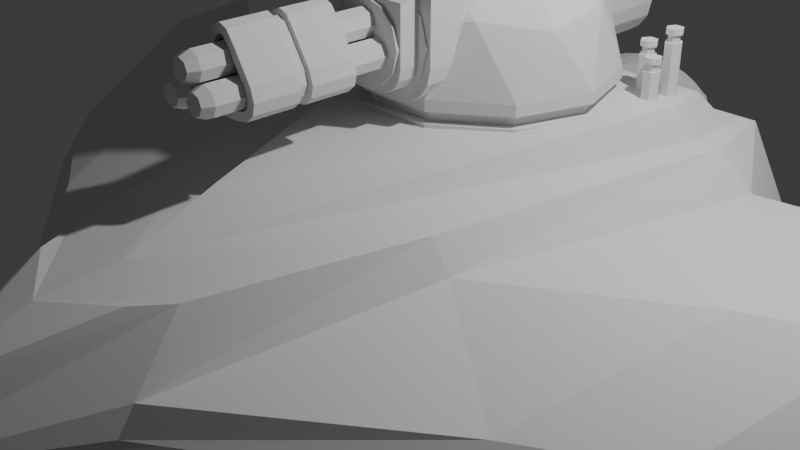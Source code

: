 # Source: Gatling_Enemy.blend  (saved by Blender 4.0.36; exported with 4.5.12 LTS)
import bpy
from mathutils import Matrix  # noqa: F401  (used for matrix-valued properties, if any)

bpy.ops.wm.read_factory_settings(use_empty=True)
scene = bpy.context.scene
scene.name = 'Scene'

# ---- collections
col_scene_components = bpy.data.collections.new('Scene Components'); scene.collection.children.link(col_scene_components)
col_ship = bpy.data.collections.new('Ship'); scene.collection.children.link(col_ship)
col_ref_imange = bpy.data.collections.new('Ref Imange'); scene.collection.children.link(col_ref_imange)
col_gattling_gun = bpy.data.collections.new('Gattling Gun'); scene.collection.children.link(col_gattling_gun)
col_antennae = bpy.data.collections.new('Antennae'); col_gattling_gun.children.link(col_antennae)

# ---- world
world_world = bpy.data.worlds.new('World'); scene.world = world_world
world_world.use_nodes = True; world_world.node_tree.nodes.clear()
_N = world_world.node_tree.nodes; _L = world_world.node_tree.links
n0 = _N.new('ShaderNodeOutputWorld'); n0.name = 'World Output'; n0.location = (300, 300)
n1 = _N.new('ShaderNodeBackground'); n1.name = 'Background'; n1.location = (10, 300)
n1.inputs[0].default_value = (0.05088, 0.05088, 0.05088, 1.0)
_L.new(n1.outputs[0], n0.inputs[0])
n0.is_active_output = True
world_world.color = (0.05088, 0.05088, 0.05088)
world_world.use_sun_shadow = False
world_world.sun_shadow_jitter_overblur = 0.0

# ---- cameras
cam_camera = bpy.data.cameras.new('Camera')
cam_camera.clip_end = 100.0
cam_camera.ortho_scale = 7.314

# ---- lights
light_light = bpy.data.lights.new('Light', 'POINT')
light_light.transmission_factor = 0.0
light_light.use_soft_falloff = False
light_light.energy = 1000.0
light_light.shadow_soft_size = 0.1
light_light.shadow_maximum_resolution = 0.006
light_light.use_absolute_resolution = True

# ---- meshes
me_plane = bpy.data.meshes.new('Plane')
me_plane.from_pydata([(0.0, -1.939, -0.1), (0.0, 1.084, 0.0), (0.9679, 0.763, 0.1841), (0.0, 0.7218, 0.0), (0.3401, -1.322, 0.0), (0.0, -1.381, 0.0), (1.606, 0.7717, 0.2241), (1.123, -0.7298, 0.0), (2.25, 0.9949, 0.07726), (1.945, 0.8406, 0.2109), (1.535, -0.4761, 0.0), (0.641, -0.3934, 0.1622), (0.0, -0.414, 0.0), (1.372, -0.01844, 0.2109), (2.55, 0.7315, 0.07009), (1.74, 0.1502, 0.2109), (2.074, 0.4042, 0.07726), (1.0, 1.084, -0.1), (1.164, 0.7645, -0.1), (0.3304, -1.381, -0.1), (1.606, 0.7717, -0.1349), (1.137, -0.8226, -0.1), (2.646, 1.256, 0.08643), (2.55, 0.7315, 0.07009), (2.292, 1.002, -0.1), (1.945, 0.8406, -0.1), (1.535, -0.5543, -0.1), (1.94, -0.1933, -0.06829), (0.7471, -0.3926, -0.1605), (1.372, -0.01844, -0.1), (1.74, 0.1502, -0.1), (2.116, 0.4114, -0.1), (0.0, -1.822, 0.08812), (0.6228, 0.9119, 0.4319), (0.7015, 0.9983, 0.3147), (0.0, 0.9983, 0.3147), (0.7414, 0.7642, 0.3149), (0.0, -1.13, 0.242), (0.3162, -1.136, 0.2325), (1.081, 0.6548, -0.1892), (0.934, 0.9414, -0.1892), (0.0, 0.9414, -0.1892), (0.0, 0.6164, -0.1892), (0.0, -0.4007, -0.2497), (0.3334, -1.249, -0.1892), (0.0, -1.249, -0.1892), (0.0, -1.727, -0.1892), (0.0, -1.707, 0.1371), (0.0, -1.416, 0.219), (0.2425, -1.263, 0.243), (0.8289, 0.7619, 0.3147), (0.7739, 1.084, 0.3147), (0.0, 1.084, 0.3147), (0.0, 0.7218, 0.3147), (0.5656, -0.394, 0.2772), (0.0, 0.9119, 0.4319), (0.6551, 0.7225, 0.4321), (0.0, -0.7741, 0.3889), (0.0, 0.6881, 0.4319)], [], [(0, 4, 38, 32), (1, 3, 53, 52), (11, 4, 7, 13), (16, 27, 23, 14), (13, 7, 10, 15), (15, 10, 27, 16), (9, 15, 16, 8), (6, 13, 15, 9), (8, 16, 14, 22), (2, 11, 13, 6), (12, 5, 48, 37), (5, 12, 43, 45), (18, 28, 39), (3, 1, 41, 42), (28, 29, 21, 19), (31, 14, 23, 27), (29, 30, 26, 21), (30, 31, 27, 26), (25, 24, 31, 30), (20, 25, 30, 29), (24, 22, 14, 31), (18, 20, 29, 28), (28, 19, 44), (17, 2, 18), (4, 0, 19), (2, 6, 20, 18), (7, 4, 19, 21), (6, 9, 25, 20), (8, 22, 24), (9, 8, 24, 25), (10, 7, 21, 26), (27, 10, 26), (53, 37, 57, 58), (35, 53, 58, 55), (32, 38, 49, 47), (48, 38, 54, 37), (11, 2, 50, 54), (2, 17, 51, 50), (5, 0, 32, 48), (3, 12, 37, 53), (4, 11, 54, 38), (17, 1, 52, 51), (42, 41, 40, 39), (43, 42, 39, 28), (46, 45, 44), (45, 43, 28, 44), (17, 18, 39, 40), (19, 0, 46, 44), (12, 3, 42, 43), (1, 17, 40, 41), (0, 5, 45, 46), (47, 49, 48), (38, 48, 49), (48, 32, 47), (34, 36, 50, 51), (35, 34, 51, 52), (53, 35, 52), (36, 54, 50), (36, 37, 54), (58, 56, 33, 55), (57, 56, 58), (37, 36, 56, 57), (36, 34, 33, 56), (34, 35, 55, 33)])
_uv = me_plane.uv_layers.new(name='UVMap')
_uv.uv.foreach_set('vector', [0.5, 0.0, 1.0, 0.2273, 0.8127, 0.2741, 0.5, 0.03419, 0.5, 1.0, 0.5, 0.8948, 0.5, 0.8948, 0.5, 1.0, 0.9807, 0.5611, 1.0, 0.2273, 1.0, 0.428, 1.0, 0.6614, 1.0, 0.7193, 1.0, 0.5438, 1.0, 0.7483, 1.0, 0.7483, 1.0, 0.6614, 1.0, 0.428, 1.0, 0.4859, 1.0, 0.6904, 1.0, 0.6904, 1.0, 0.4859, 1.0, 0.5438, 1.0, 0.7193, 1.0, 0.8948, 1.0, 0.6904, 1.0, 0.7193, 1.0, 0.8948, 1.0, 0.8948, 1.0, 0.6614, 1.0, 0.6904, 1.0, 0.8948, 1.0, 0.8948, 1.0, 0.7193, 1.0, 0.7483, 1.0, 0.8948, 0.9821, 0.8948, 0.9807, 0.5611, 1.0, 0.6614, 1.0, 0.8948, 0.5, 0.5611, 0.5, 0.2273, 0.5, 0.1998, 0.5, 0.3426, 0.5, 0.2273, 0.5, 0.5611, 0.5, 0.5611, 0.5, 0.2273, 1.0, 0.8948, 1.0, 0.5611, 1.0, 0.8948, 0.5, 0.8948, 0.5, 1.0, 0.5, 1.0, 0.5, 0.8948, 1.0, 0.5611, 1.0, 0.6614, 1.0, 0.428, 1.0, 0.2273, 1.0, 0.7193, 1.0, 0.7483, 1.0, 0.7483, 1.0, 0.5438, 1.0, 0.6614, 1.0, 0.6904, 1.0, 0.4859, 1.0, 0.428, 1.0, 0.6904, 1.0, 0.7193, 1.0, 0.5438, 1.0, 0.4859, 1.0, 0.8948, 1.0, 0.8948, 1.0, 0.7193, 1.0, 0.6904, 1.0, 0.8948, 1.0, 0.8948, 1.0, 0.6904, 1.0, 0.6614, 1.0, 0.8948, 1.0, 0.8948, 1.0, 0.7483, 1.0, 0.7193, 1.0, 0.8948, 1.0, 0.8948, 1.0, 0.6614, 1.0, 0.5611, 1.0, 0.5611, 1.0, 0.2273, 1.0, 0.2273, 1.0, 1.0, 0.9821, 0.8948, 1.0, 0.8948, 1.0, 0.2273, 0.5, 0.0, 1.0, 0.2273, 0.9821, 0.8948, 1.0, 0.8948, 1.0, 0.8948, 1.0, 0.8948, 1.0, 0.428, 1.0, 0.2273, 1.0, 0.2273, 1.0, 0.428, 1.0, 0.8948, 1.0, 0.8948, 1.0, 0.8948, 1.0, 0.8948, 1.0, 0.8948, 1.0, 0.8948, 1.0, 0.8948, 1.0, 0.8948, 1.0, 0.8948, 1.0, 0.8948, 1.0, 0.8948, 1.0, 0.4859, 1.0, 0.428, 1.0, 0.428, 1.0, 0.4859, 1.0, 0.5438, 1.0, 0.4859, 1.0, 0.4859, 0.5, 0.8948, 0.4444, 0.3561, 0.5692, 0.4766, 0.5, 0.8948, 0.5531, 0.9747, 0.5488, 0.8936, 0.5488, 0.8936, 0.5531, 0.9747, 0.5, 0.03419, 0.8127, 0.2741, 0.8127, 0.2741, 0.5, 0.03419, 0.5, 0.1998, 0.8127, 0.2741, 0.967, 0.5611, 0.5, 0.3426, 0.9807, 0.5611, 0.9821, 0.8948, 0.9693, 0.8948, 0.967, 0.5611, 0.9821, 0.8948, 1.0, 1.0, 1.0, 1.0, 0.9693, 0.8948, 0.5, 0.2273, 0.5, 0.0, 0.5, 0.03419, 0.5, 0.1998, 0.5, 0.8948, 0.5, 0.5611, 0.5, 0.3426, 0.5, 0.8948, 1.0, 0.2273, 0.9807, 0.5611, 0.967, 0.5611, 0.8127, 0.2741, 1.0, 1.0, 0.5, 1.0, 0.5, 1.0, 1.0, 1.0, 0.5, 0.8948, 0.5, 1.0, 1.0, 1.0, 1.0, 0.8948, 0.5, 0.5611, 0.5, 0.8948, 1.0, 0.8948, 1.0, 0.5611, 0.5, 0.0, 0.5, 0.2273, 1.0, 0.2273, 0.5, 0.2273, 0.5, 0.5611, 1.0, 0.5611, 1.0, 0.2273, 1.0, 1.0, 1.0, 0.8948, 1.0, 0.8948, 1.0, 1.0, 1.0, 0.2273, 0.5, 0.0, 0.5, 0.0, 1.0, 0.2273, 0.5, 0.5611, 0.5, 0.8948, 0.5, 0.8948, 0.5, 0.5611, 0.5, 1.0, 1.0, 1.0, 1.0, 1.0, 0.5, 1.0, 0.5, 0.0, 0.5, 0.2273, 0.5, 0.2273, 0.5, 0.0, 0.5, 0.03419, 0.8127, 0.2741, 0.5, 0.1877, 0.8127, 0.2741, 0.5, 0.1877, 0.8127, 0.2741, 0.5, 0.1998, 0.5, 0.03419, 0.5, 0.03419, 0.9387, 0.9725, 0.9193, 0.8967, 0.9693, 0.8948, 1.0, 1.0, 0.5531, 0.9747, 0.9387, 0.9725, 1.0, 1.0, 0.5, 1.0, 0.5488, 0.8936, 0.5531, 0.9747, 0.5, 1.0, 0.9193, 0.8967, 0.967, 0.5611, 0.9693, 0.8948, 0.9193, 0.8967, 0.5, 0.3426, 0.967, 0.5611, 0.5488, 0.8936, 0.9193, 0.8967, 0.9387, 0.9725, 0.5531, 0.9747, 0.5692, 0.4766, 0.9193, 0.8967, 0.5488, 0.8936, 0.4444, 0.3561, 0.9193, 0.8967, 0.9193, 0.8967, 0.5692, 0.4766, 0.9193, 0.8967, 0.9387, 0.9725, 0.9387, 0.9725, 0.9193, 0.8967, 0.9387, 0.9725, 0.5531, 0.9747, 0.5531, 0.9747, 0.9387, 0.9725])
me_plane.update()
me_cylinder = bpy.data.meshes.new('Cylinder')
me_cylinder.from_pydata([(1.046e-09, 0.7939, -0.5591), (-6.311e-09, 1.0, 1.0), (0.1345, 0.7795, -0.5591), (0.2968, 0.9808, 1.0), (0.2647, 0.7362, -0.5591), (0.5822, 0.9239, 1.0), (0.3861, 0.6652, -0.5591), (0.8452, 0.8315, 1.0), (0.4941, 0.5681, -0.5591), (1.076, 0.7071, 1.0), (0.584, 0.4482, -0.5591), (1.265, 0.5556, 1.0), (0.6517, 0.3098, -0.5591), (1.405, 0.3827, 1.0), (0.6936, 0.1583, -0.5591), (1.492, 0.1951, 1.0), (0.7079, 3.241e-08, -0.5591), (1.521, 0.0, 1.0), (0.6936, -0.1583, -0.5591), (1.492, -0.1951, 1.0), (0.6517, -0.3098, -0.5591), (1.405, -0.3827, 1.0), (0.584, -0.4482, -0.5591), (1.265, -0.5556, 1.0), (0.4941, -0.5681, -0.5591), (1.076, -0.7071, 1.0), (0.3861, -0.6652, -0.5591), (0.8452, -0.8315, 1.0), (0.2647, -0.7362, -0.5591), (0.5822, -0.9239, 1.0), (0.1345, -0.7795, -0.5591), (0.2968, -0.9808, 1.0), (1.046e-09, -0.7939, -0.5591), (-6.311e-09, -1.0, 1.0), (-0.1345, -0.7795, -0.5591), (-0.2968, -0.9808, 1.0), (-0.2647, -0.7362, -0.5591), (-0.5822, -0.9239, 1.0), (-0.3861, -0.6652, -0.5591), (-0.8452, -0.8315, 1.0), (-0.4941, -0.5681, -0.5591), (-1.076, -0.7071, 1.0), (-0.584, -0.4482, -0.5591), (-1.265, -0.5556, 1.0), (-0.6517, -0.3098, -0.5591), (-1.405, -0.3827, 1.0), (-0.6936, -0.1583, -0.5591), (-1.492, -0.1951, 1.0), (-0.7079, 3.241e-08, -0.5591), (-1.521, 0.0, 1.0), (-0.6936, 0.1583, -0.5591), (-1.492, 0.1951, 1.0), (-0.6517, 0.3098, -0.5591), (-1.405, 0.3827, 1.0), (-0.584, 0.4482, -0.5591), (-1.265, 0.5556, 1.0), (-0.4941, 0.5681, -0.5591), (-1.076, 0.7071, 1.0), (-0.3861, 0.6652, -0.5591), (-0.8452, 0.8315, 1.0), (-0.2647, 0.7362, -0.5591), (-0.5822, 0.9239, 1.0), (-0.1345, 0.7795, -0.5591), (-0.2968, 0.9808, 1.0), (1.046e-09, 1.0, -0.5591), (0.1782, 0.9808, -0.5591), (0.3496, 0.9239, -0.5591), (0.5076, 0.8315, -0.5591), (0.646, 0.7071, -0.5591), (0.7596, 0.5556, -0.5591), (0.844, 0.3827, -0.5591), (0.896, 0.1951, -0.5591), (0.9136, 3.241e-08, -0.5591), (0.896, -0.1951, -0.5591), (0.844, -0.3827, -0.5591), (0.7596, -0.5556, -0.5591), (0.646, -0.7071, -0.5591), (0.5076, -0.8315, -0.5591), (0.3496, -0.9239, -0.5591), (0.1782, -0.9808, -0.5591), (1.046e-09, -1.0, -0.5591), (-0.1782, -0.9808, -0.5591), (-0.3496, -0.9239, -0.5591), (-0.5076, -0.8315, -0.5591), (-0.646, -0.7071, -0.5591), (-0.7596, -0.5556, -0.5591), (-0.844, -0.3827, -0.5591), (-0.896, -0.1951, -0.5591), (-0.9136, 3.241e-08, -0.5591), (-0.896, 0.1951, -0.5591), (-0.844, 0.3827, -0.5591), (-0.7596, 0.5556, -0.5591), (-0.646, 0.7071, -0.5591), (-0.5076, 0.8315, -0.5591), (-0.3496, 0.9239, -0.5591), (-0.1782, 0.9808, -0.5591), (-2.223e-08, 0.7939, 0.3938), (0.1345, 0.7795, 0.3938), (0.2647, 0.7362, 0.3938), (0.3861, 0.6652, 0.3938), (0.4941, 0.5681, 0.3938), (0.584, 0.4482, 0.3938), (0.6517, 0.3098, 0.3938), (0.6936, 0.1583, 0.3938), (0.7079, 3.241e-08, 0.3938), (0.6936, -0.1583, 0.3938), (0.6517, -0.3098, 0.3938), (0.584, -0.4482, 0.3938), (0.4941, -0.5681, 0.3938), (0.3861, -0.6652, 0.3938), (0.2647, -0.7362, 0.3938), (0.1345, -0.7795, 0.3938), (-2.223e-08, -0.7939, 0.3938), (-0.1345, -0.7795, 0.3938), (-0.2647, -0.7362, 0.3938), (-0.3861, -0.6652, 0.3938), (-0.4941, -0.5681, 0.3938), (-0.584, -0.4482, 0.3938), (-0.6517, -0.3098, 0.3938), (-0.6936, -0.1583, 0.3938), (-0.7079, 3.241e-08, 0.3938), (-0.6936, 0.1583, 0.3938), (-0.6517, 0.3098, 0.3938), (-0.584, 0.4482, 0.3938), (-0.4941, 0.5681, 0.3938), (-0.3861, 0.6652, 0.3938), (-0.2647, 0.7362, 0.3938), (-0.1345, 0.7795, 0.3938)], [], [(64, 1, 3, 65), (65, 3, 5, 66), (66, 5, 7, 67), (67, 7, 9, 68), (68, 9, 11, 69), (69, 11, 13, 70), (70, 13, 15, 71), (71, 15, 17, 72), (72, 17, 19, 73), (73, 19, 21, 74), (74, 21, 23, 75), (75, 23, 25, 76), (76, 25, 27, 77), (77, 27, 29, 78), (78, 29, 31, 79), (79, 31, 33, 80), (80, 33, 35, 81), (81, 35, 37, 82), (82, 37, 39, 83), (83, 39, 41, 84), (84, 41, 43, 85), (85, 43, 45, 86), (86, 45, 47, 87), (87, 47, 49, 88), (88, 49, 51, 89), (89, 51, 53, 90), (90, 53, 55, 91), (91, 55, 57, 92), (92, 57, 59, 93), (93, 59, 61, 94), (3, 1, 63, 61, 59, 57, 55, 53, 51, 49, 47, 45, 43, 41, 39, 37, 35, 33, 31, 29, 27, 25, 23, 21, 19, 17, 15, 13, 11, 9, 7, 5), (94, 61, 63, 95), (95, 63, 1, 64), (60, 62, 127, 126), (2, 0, 64, 65), (4, 2, 65, 66), (6, 4, 66, 67), (8, 6, 67, 68), (10, 8, 68, 69), (12, 10, 69, 70), (14, 12, 70, 71), (16, 14, 71, 72), (18, 16, 72, 73), (20, 18, 73, 74), (22, 20, 74, 75), (24, 22, 75, 76), (26, 24, 76, 77), (28, 26, 77, 78), (30, 28, 78, 79), (32, 30, 79, 80), (34, 32, 80, 81), (36, 34, 81, 82), (38, 36, 82, 83), (40, 38, 83, 84), (42, 40, 84, 85), (44, 42, 85, 86), (46, 44, 86, 87), (48, 46, 87, 88), (50, 48, 88, 89), (52, 50, 89, 90), (54, 52, 90, 91), (56, 54, 91, 92), (58, 56, 92, 93), (60, 58, 93, 94), (62, 60, 94, 95), (0, 62, 95, 64), (96, 97, 98, 99, 100, 101, 102, 103, 104, 105, 106, 107, 108, 109, 110, 111, 112, 113, 114, 115, 116, 117, 118, 119, 120, 121, 122, 123, 124, 125, 126, 127), (34, 36, 114, 113), (8, 10, 101, 100), (62, 0, 96, 127), (36, 38, 115, 114), (10, 12, 102, 101), (38, 40, 116, 115), (12, 14, 103, 102), (40, 42, 117, 116), (14, 16, 104, 103), (42, 44, 118, 117), (16, 18, 105, 104), (44, 46, 119, 118), (18, 20, 106, 105), (46, 48, 120, 119), (20, 22, 107, 106), (48, 50, 121, 120), (22, 24, 108, 107), (50, 52, 122, 121), (24, 26, 109, 108), (52, 54, 123, 122), (26, 28, 110, 109), (0, 2, 97, 96), (54, 56, 124, 123), (28, 30, 111, 110), (2, 4, 98, 97), (56, 58, 125, 124), (30, 32, 112, 111), (4, 6, 99, 98), (58, 60, 126, 125), (32, 34, 113, 112), (6, 8, 100, 99)])
_uv = me_cylinder.uv_layers.new(name='UVMap')
_uv.uv.foreach_set('vector', [1.0, 0.5, 1.0, 1.0, 0.9688, 1.0, 0.9688, 0.5, 0.9688, 0.5, 0.9688, 1.0, 0.9375, 1.0, 0.9375, 0.5, 0.9375, 0.5, 0.9375, 1.0, 0.9062, 1.0, 0.9062, 0.5, 0.9062, 0.5, 0.9062, 1.0, 0.875, 1.0, 0.875, 0.5, 0.875, 0.5, 0.875, 1.0, 0.8438, 1.0, 0.8438, 0.5, 0.8438, 0.5, 0.8438, 1.0, 0.8125, 1.0, 0.8125, 0.5, 0.8125, 0.5, 0.8125, 1.0, 0.7812, 1.0, 0.7812, 0.5, 0.7812, 0.5, 0.7812, 1.0, 0.75, 1.0, 0.75, 0.5, 0.75, 0.5, 0.75, 1.0, 0.7188, 1.0, 0.7188, 0.5, 0.7188, 0.5, 0.7188, 1.0, 0.6875, 1.0, 0.6875, 0.5, 0.6875, 0.5, 0.6875, 1.0, 0.6562, 1.0, 0.6562, 0.5, 0.6562, 0.5, 0.6562, 1.0, 0.625, 1.0, 0.625, 0.5, 0.625, 0.5, 0.625, 1.0, 0.5938, 1.0, 0.5938, 0.5, 0.5938, 0.5, 0.5938, 1.0, 0.5625, 1.0, 0.5625, 0.5, 0.5625, 0.5, 0.5625, 1.0, 0.5312, 1.0, 0.5312, 0.5, 0.5312, 0.5, 0.5312, 1.0, 0.5, 1.0, 0.5, 0.5, 0.5, 0.5, 0.5, 1.0, 0.4688, 1.0, 0.4688, 0.5, 0.4688, 0.5, 0.4688, 1.0, 0.4375, 1.0, 0.4375, 0.5, 0.4375, 0.5, 0.4375, 1.0, 0.4062, 1.0, 0.4062, 0.5, 0.4062, 0.5, 0.4062, 1.0, 0.375, 1.0, 0.375, 0.5, 0.375, 0.5, 0.375, 1.0, 0.3438, 1.0, 0.3438, 0.5, 0.3438, 0.5, 0.3438, 1.0, 0.3125, 1.0, 0.3125, 0.5, 0.3125, 0.5, 0.3125, 1.0, 0.2812, 1.0, 0.2812, 0.5, 0.2812, 0.5, 0.2812, 1.0, 0.25, 1.0, 0.25, 0.5, 0.25, 0.5, 0.25, 1.0, 0.2188, 1.0, 0.2188, 0.5, 0.2188, 0.5, 0.2188, 1.0, 0.1875, 1.0, 0.1875, 0.5, 0.1875, 0.5, 0.1875, 1.0, 0.1562, 1.0, 0.1562, 0.5, 0.1562, 0.5, 0.1562, 1.0, 0.125, 1.0, 0.125, 0.5, 0.125, 0.5, 0.125, 1.0, 0.09375, 1.0, 0.09375, 0.5, 0.09375, 0.5, 0.09375, 1.0, 0.0625, 1.0, 0.0625, 0.5, 0.2968, 0.4854, 0.25, 0.49, 0.2032, 0.4854, 0.1582, 0.4717, 0.1167, 0.4496, 0.08029, 0.4197, 0.05045, 0.3833, 0.02827, 0.3418, 0.01461, 0.2968, 0.01, 0.25, 0.01461, 0.2032, 0.02827, 0.1582, 0.05045, 0.1167, 0.08029, 0.08029, 0.1167, 0.05045, 0.1582, 0.02827, 0.2032, 0.01461, 0.25, 0.01, 0.2968, 0.01461, 0.3418, 0.02827, 0.3833, 0.05045, 0.4197, 0.08029, 0.4496, 0.1167, 0.4717, 0.1582, 0.4854, 0.2032, 0.49, 0.25, 0.4854, 0.2968, 0.4717, 0.3418, 0.4496, 0.3833, 0.4197, 0.4197, 0.3833, 0.4496, 0.3418, 0.4717, 0.0625, 0.5, 0.0625, 1.0, 0.03125, 1.0, 0.03125, 0.5, 0.03125, 0.5, 0.03125, 1.0, 0.0, 1.0, 0.0, 0.5, 0.6805, 0.4267, 0.7147, 0.4371, 0.7147, 0.4371, 0.6805, 0.4267, 0.7853, 0.4371, 0.75, 0.4405, 0.75, 0.49, 0.7968, 0.4854, 0.8195, 0.4267, 0.7853, 0.4371, 0.7968, 0.4854, 0.8418, 0.4717, 0.8514, 0.4096, 0.8195, 0.4267, 0.8418, 0.4717, 0.8833, 0.4496, 0.8798, 0.3864, 0.8514, 0.4096, 0.8833, 0.4496, 0.9197, 0.4197, 0.9034, 0.3576, 0.8798, 0.3864, 0.9197, 0.4197, 0.9496, 0.3833, 0.9212, 0.3243, 0.9034, 0.3576, 0.9496, 0.3833, 0.9717, 0.3418, 0.9322, 0.288, 0.9212, 0.3243, 0.9717, 0.3418, 0.9854, 0.2968, 0.936, 0.25, 0.9322, 0.288, 0.9854, 0.2968, 0.99, 0.25, 0.9322, 0.212, 0.936, 0.25, 0.99, 0.25, 0.9854, 0.2032, 0.9212, 0.1757, 0.9322, 0.212, 0.9854, 0.2032, 0.9717, 0.1582, 0.9034, 0.1424, 0.9212, 0.1757, 0.9717, 0.1582, 0.9496, 0.1167, 0.8798, 0.1136, 0.9034, 0.1424, 0.9496, 0.1167, 0.9197, 0.08029, 0.8514, 0.09036, 0.8798, 0.1136, 0.9197, 0.08029, 0.8833, 0.05045, 0.8195, 0.07331, 0.8514, 0.09036, 0.8833, 0.05045, 0.8418, 0.02827, 0.7853, 0.06293, 0.8195, 0.07331, 0.8418, 0.02827, 0.7968, 0.01461, 0.75, 0.05945, 0.7853, 0.06293, 0.7968, 0.01461, 0.75, 0.01, 0.7147, 0.06293, 0.75, 0.05945, 0.75, 0.01, 0.7032, 0.01461, 0.6805, 0.07331, 0.7147, 0.06293, 0.7032, 0.01461, 0.6582, 0.02827, 0.6486, 0.09036, 0.6805, 0.07331, 0.6582, 0.02827, 0.6167, 0.05045, 0.6202, 0.1136, 0.6486, 0.09036, 0.6167, 0.05045, 0.5803, 0.08029, 0.5966, 0.1424, 0.6202, 0.1136, 0.5803, 0.08029, 0.5504, 0.1167, 0.5788, 0.1757, 0.5966, 0.1424, 0.5504, 0.1167, 0.5283, 0.1582, 0.5678, 0.212, 0.5788, 0.1757, 0.5283, 0.1582, 0.5146, 0.2032, 0.564, 0.25, 0.5678, 0.212, 0.5146, 0.2032, 0.51, 0.25, 0.5678, 0.288, 0.564, 0.25, 0.51, 0.25, 0.5146, 0.2968, 0.5788, 0.3243, 0.5678, 0.288, 0.5146, 0.2968, 0.5283, 0.3418, 0.5966, 0.3576, 0.5788, 0.3243, 0.5283, 0.3418, 0.5504, 0.3833, 0.6202, 0.3864, 0.5966, 0.3576, 0.5504, 0.3833, 0.5803, 0.4197, 0.6486, 0.4096, 0.6202, 0.3864, 0.5803, 0.4197, 0.6167, 0.4496, 0.6805, 0.4267, 0.6486, 0.4096, 0.6167, 0.4496, 0.6582, 0.4717, 0.7147, 0.4371, 0.6805, 0.4267, 0.6582, 0.4717, 0.7032, 0.4854, 0.75, 0.4405, 0.7147, 0.4371, 0.7032, 0.4854, 0.75, 0.49, 0.75, 0.4405, 0.7853, 0.4371, 0.8195, 0.4267, 0.8514, 0.4096, 0.8798, 0.3864, 0.9034, 0.3576, 0.9212, 0.3243, 0.9322, 0.288, 0.936, 0.25, 0.9322, 0.212, 0.9212, 0.1757, 0.9034, 0.1424, 0.8798, 0.1136, 0.8514, 0.09036, 0.8195, 0.07331, 0.7853, 0.06293, 0.75, 0.05945, 0.7147, 0.06293, 0.6805, 0.07331, 0.6486, 0.09036, 0.6202, 0.1136, 0.5966, 0.1424, 0.5788, 0.1757, 0.5678, 0.212, 0.564, 0.25, 0.5678, 0.288, 0.5788, 0.3243, 0.5966, 0.3576, 0.6202, 0.3864, 0.6486, 0.4096, 0.6805, 0.4267, 0.7147, 0.4371, 0.7147, 0.06293, 0.6805, 0.07331, 0.6805, 0.07331, 0.7147, 0.06293, 0.8798, 0.3864, 0.9034, 0.3576, 0.9034, 0.3576, 0.8798, 0.3864, 0.7147, 0.4371, 0.75, 0.4405, 0.75, 0.4405, 0.7147, 0.4371, 0.6805, 0.07331, 0.6486, 0.09036, 0.6486, 0.09036, 0.6805, 0.07331, 0.9034, 0.3576, 0.9212, 0.3243, 0.9212, 0.3243, 0.9034, 0.3576, 0.6486, 0.09036, 0.6202, 0.1136, 0.6202, 0.1136, 0.6486, 0.09036, 0.9212, 0.3243, 0.9322, 0.288, 0.9322, 0.288, 0.9212, 0.3243, 0.6202, 0.1136, 0.5966, 0.1424, 0.5966, 0.1424, 0.6202, 0.1136, 0.9322, 0.288, 0.936, 0.25, 0.936, 0.25, 0.9322, 0.288, 0.5966, 0.1424, 0.5788, 0.1757, 0.5788, 0.1757, 0.5966, 0.1424, 0.936, 0.25, 0.9322, 0.212, 0.9322, 0.212, 0.936, 0.25, 0.5788, 0.1757, 0.5678, 0.212, 0.5678, 0.212, 0.5788, 0.1757, 0.9322, 0.212, 0.9212, 0.1757, 0.9212, 0.1757, 0.9322, 0.212, 0.5678, 0.212, 0.564, 0.25, 0.564, 0.25, 0.5678, 0.212, 0.9212, 0.1757, 0.9034, 0.1424, 0.9034, 0.1424, 0.9212, 0.1757, 0.564, 0.25, 0.5678, 0.288, 0.5678, 0.288, 0.564, 0.25, 0.9034, 0.1424, 0.8798, 0.1136, 0.8798, 0.1136, 0.9034, 0.1424, 0.5678, 0.288, 0.5788, 0.3243, 0.5788, 0.3243, 0.5678, 0.288, 0.8798, 0.1136, 0.8514, 0.09036, 0.8514, 0.09036, 0.8798, 0.1136, 0.5788, 0.3243, 0.5966, 0.3576, 0.5966, 0.3576, 0.5788, 0.3243, 0.8514, 0.09036, 0.8195, 0.07331, 0.8195, 0.07331, 0.8514, 0.09036, 0.75, 0.4405, 0.7853, 0.4371, 0.7853, 0.4371, 0.75, 0.4405, 0.5966, 0.3576, 0.6202, 0.3864, 0.6202, 0.3864, 0.5966, 0.3576, 0.8195, 0.07331, 0.7853, 0.06293, 0.7853, 0.06293, 0.8195, 0.07331, 0.7853, 0.4371, 0.8195, 0.4267, 0.8195, 0.4267, 0.7853, 0.4371, 0.6202, 0.3864, 0.6486, 0.4096, 0.6486, 0.4096, 0.6202, 0.3864, 0.7853, 0.06293, 0.75, 0.05945, 0.75, 0.05945, 0.7853, 0.06293, 0.8195, 0.4267, 0.8514, 0.4096, 0.8514, 0.4096, 0.8195, 0.4267, 0.6486, 0.4096, 0.6805, 0.4267, 0.6805, 0.4267, 0.6486, 0.4096, 0.75, 0.05945, 0.7147, 0.06293, 0.7147, 0.06293, 0.75, 0.05945, 0.8514, 0.4096, 0.8798, 0.3864, 0.8798, 0.3864, 0.8514, 0.4096])
me_cylinder.update()
me_cylinder_001 = bpy.data.meshes.new('Cylinder.001')
me_cylinder_001.from_pydata([(4.138e-10, 0.7087, -1.0), (7.169e-09, 1.107, 1.0), (0.3543, 0.6137, -1.0), (0.8668, 0.9587, 1.0), (0.6137, 0.3543, -1.0), (1.501, 0.5535, 1.0), (0.7087, 1.694e-21, -1.0), (1.734, -3.189e-09, 1.0), (0.6137, -0.3543, -1.0), (1.501, -0.5535, 1.0), (0.3543, -0.6137, -1.0), (0.8668, -0.9587, 1.0), (4.138e-10, -0.7087, -1.0), (7.169e-09, -1.107, 1.0), (-0.3543, -0.6137, -1.0), (-0.8668, -0.9587, 1.0), (-0.6137, -0.3543, -1.0), (-1.501, -0.5535, 1.0), (-0.7087, 1.694e-21, -1.0), (-1.734, -3.189e-09, 1.0), (-0.6137, 0.3543, -1.0), (-1.501, 0.5535, 1.0), (-0.3543, 0.6137, -1.0), (-0.8668, 0.9587, 1.0), (4.138e-10, 0.9167, -1.0), (0.4583, 0.7939, -1.0), (0.7939, 0.4583, -1.0), (0.9167, 1.694e-21, -1.0), (0.7939, -0.4583, -1.0), (0.4583, -0.7939, -1.0), (4.138e-10, -0.9167, -1.0), (-0.4583, -0.7939, -1.0), (-0.7939, -0.4583, -1.0), (-0.9167, 1.694e-21, -1.0), (-0.7939, 0.4583, -1.0), (-0.4583, 0.7939, -1.0), (-3.11e-08, 0.7087, -0.2033), (0.3543, 0.6137, -0.2033), (0.6137, 0.3543, -0.2033), (0.7087, 1.066e-14, -0.2033), (0.6137, -0.3543, -0.2033), (0.3543, -0.6137, -0.2033), (-3.11e-08, -0.7087, -0.2033), (-0.3543, -0.6137, -0.2033), (-0.6137, -0.3543, -0.2033), (-0.7087, 1.066e-14, -0.2033), (-0.6137, 0.3543, -0.2033), (-0.3543, 0.6137, -0.2033)], [], [(24, 1, 3, 25), (25, 3, 5, 26), (26, 5, 7, 27), (27, 7, 9, 28), (28, 9, 11, 29), (29, 11, 13, 30), (30, 13, 15, 31), (31, 15, 17, 32), (32, 17, 19, 33), (33, 19, 21, 34), (3, 1, 23, 21, 19, 17, 15, 13, 11, 9, 7, 5), (34, 21, 23, 35), (35, 23, 1, 24), (10, 12, 42, 41), (2, 0, 24, 25), (4, 2, 25, 26), (6, 4, 26, 27), (8, 6, 27, 28), (10, 8, 28, 29), (12, 10, 29, 30), (14, 12, 30, 31), (16, 14, 31, 32), (18, 16, 32, 33), (20, 18, 33, 34), (22, 20, 34, 35), (0, 22, 35, 24), (36, 37, 38, 39, 40, 41, 42, 43, 44, 45, 46, 47), (4, 6, 39, 38), (18, 20, 46, 45), (12, 14, 43, 42), (6, 8, 40, 39), (20, 22, 47, 46), (0, 2, 37, 36), (14, 16, 44, 43), (8, 10, 41, 40), (22, 0, 36, 47), (2, 4, 38, 37), (16, 18, 45, 44)])
_uv = me_cylinder_001.uv_layers.new(name='UVMap')
_uv.uv.foreach_set('vector', [1.0, 0.5, 1.0, 1.0, 0.9167, 1.0, 0.9167, 0.5, 0.9167, 0.5, 0.9167, 1.0, 0.8333, 1.0, 0.8333, 0.5, 0.8333, 0.5, 0.8333, 1.0, 0.75, 1.0, 0.75, 0.5, 0.75, 0.5, 0.75, 1.0, 0.6667, 1.0, 0.6667, 0.5, 0.6667, 0.5, 0.6667, 1.0, 0.5833, 1.0, 0.5833, 0.5, 0.5833, 0.5, 0.5833, 1.0, 0.5, 1.0, 0.5, 0.5, 0.5, 0.5, 0.5, 1.0, 0.4167, 1.0, 0.4167, 0.5, 0.4167, 0.5, 0.4167, 1.0, 0.3333, 1.0, 0.3333, 0.5, 0.3333, 0.5, 0.3333, 1.0, 0.25, 1.0, 0.25, 0.5, 0.25, 0.5, 0.25, 1.0, 0.1667, 1.0, 0.1667, 0.5, 0.37, 0.4578, 0.25, 0.49, 0.13, 0.4578, 0.04215, 0.37, 0.01, 0.25, 0.04215, 0.13, 0.13, 0.04215, 0.25, 0.01, 0.37, 0.04215, 0.4578, 0.13, 0.49, 0.25, 0.4578, 0.37, 0.1667, 0.5, 0.1667, 1.0, 0.08333, 1.0, 0.08333, 0.5, 0.08333, 0.5, 0.08333, 1.0, 7.451e-08, 1.0, 7.451e-08, 0.5, 0.8428, 0.08931, 0.75, 0.06446, 0.75, 0.06446, 0.8428, 0.08931, 0.8428, 0.4107, 0.75, 0.4355, 0.75, 0.49, 0.87, 0.4578, 0.9107, 0.3428, 0.8428, 0.4107, 0.87, 0.4578, 0.9578, 0.37, 0.9355, 0.25, 0.9107, 0.3428, 0.9578, 0.37, 0.99, 0.25, 0.9107, 0.1572, 0.9355, 0.25, 0.99, 0.25, 0.9578, 0.13, 0.8428, 0.08931, 0.9107, 0.1572, 0.9578, 0.13, 0.87, 0.04215, 0.75, 0.06446, 0.8428, 0.08931, 0.87, 0.04215, 0.75, 0.01, 0.6572, 0.08931, 0.75, 0.06446, 0.75, 0.01, 0.63, 0.04215, 0.5893, 0.1572, 0.6572, 0.08931, 0.63, 0.04215, 0.5422, 0.13, 0.5645, 0.25, 0.5893, 0.1572, 0.5422, 0.13, 0.51, 0.25, 0.5893, 0.3428, 0.5645, 0.25, 0.51, 0.25, 0.5422, 0.37, 0.6572, 0.4107, 0.5893, 0.3428, 0.5422, 0.37, 0.63, 0.4578, 0.75, 0.4355, 0.6572, 0.4107, 0.63, 0.4578, 0.75, 0.49, 0.75, 0.4355, 0.8428, 0.4107, 0.9107, 0.3428, 0.9355, 0.25, 0.9107, 0.1572, 0.8428, 0.08931, 0.75, 0.06446, 0.6572, 0.08931, 0.5893, 0.1572, 0.5645, 0.25, 0.5893, 0.3428, 0.6572, 0.4107, 0.9107, 0.3428, 0.9355, 0.25, 0.9355, 0.25, 0.9107, 0.3428, 0.5645, 0.25, 0.5893, 0.3428, 0.5893, 0.3428, 0.5645, 0.25, 0.75, 0.06446, 0.6572, 0.08931, 0.6572, 0.08931, 0.75, 0.06446, 0.9355, 0.25, 0.9107, 0.1572, 0.9107, 0.1572, 0.9355, 0.25, 0.5893, 0.3428, 0.6572, 0.4107, 0.6572, 0.4107, 0.5893, 0.3428, 0.75, 0.4355, 0.8428, 0.4107, 0.8428, 0.4107, 0.75, 0.4355, 0.6572, 0.08931, 0.5893, 0.1572, 0.5893, 0.1572, 0.6572, 0.08931, 0.9107, 0.1572, 0.8428, 0.08931, 0.8428, 0.08931, 0.9107, 0.1572, 0.6572, 0.4107, 0.75, 0.4355, 0.75, 0.4355, 0.6572, 0.4107, 0.8428, 0.4107, 0.9107, 0.3428, 0.9107, 0.3428, 0.8428, 0.4107, 0.5893, 0.1572, 0.5645, 0.25, 0.5645, 0.25, 0.5893, 0.1572])
me_cylinder_001.update()
me_cylinder_002 = bpy.data.meshes.new('Cylinder.002')
me_cylinder_002.from_pydata([(4.138e-10, 0.7087, -1.0), (7.169e-09, 1.107, 1.0), (0.3543, 0.6137, -1.0), (0.8668, 0.9587, 1.0), (0.6137, 0.3543, -1.0), (1.501, 0.5535, 1.0), (0.7087, 1.694e-21, -1.0), (1.734, -3.189e-09, 1.0), (0.6137, -0.3543, -1.0), (1.501, -0.5535, 1.0), (0.3543, -0.6137, -1.0), (0.8668, -0.9587, 1.0), (4.138e-10, -0.7087, -1.0), (7.169e-09, -1.107, 1.0), (-0.3543, -0.6137, -1.0), (-0.8668, -0.9587, 1.0), (-0.6137, -0.3543, -1.0), (-1.501, -0.5535, 1.0), (-0.7087, 1.694e-21, -1.0), (-1.734, -3.189e-09, 1.0), (-0.6137, 0.3543, -1.0), (-1.501, 0.5535, 1.0), (-0.3543, 0.6137, -1.0), (-0.8668, 0.9587, 1.0), (4.138e-10, 0.9167, -1.0), (0.4583, 0.7939, -1.0), (0.7939, 0.4583, -1.0), (0.9167, 1.694e-21, -1.0), (0.7939, -0.4583, -1.0), (0.4583, -0.7939, -1.0), (4.138e-10, -0.9167, -1.0), (-0.4583, -0.7939, -1.0), (-0.7939, -0.4583, -1.0), (-0.9167, 1.694e-21, -1.0), (-0.7939, 0.4583, -1.0), (-0.4583, 0.7939, -1.0), (-3.11e-08, 0.7087, -0.2033), (0.3543, 0.6137, -0.2033), (0.6137, 0.3543, -0.2033), (0.7087, 1.066e-14, -0.2033), (0.6137, -0.3543, -0.2033), (0.3543, -0.6137, -0.2033), (-3.11e-08, -0.7087, -0.2033), (-0.3543, -0.6137, -0.2033), (-0.6137, -0.3543, -0.2033), (-0.7087, 1.066e-14, -0.2033), (-0.6137, 0.3543, -0.2033), (-0.3543, 0.6137, -0.2033)], [], [(24, 1, 3, 25), (25, 3, 5, 26), (26, 5, 7, 27), (27, 7, 9, 28), (28, 9, 11, 29), (29, 11, 13, 30), (30, 13, 15, 31), (31, 15, 17, 32), (32, 17, 19, 33), (33, 19, 21, 34), (3, 1, 23, 21, 19, 17, 15, 13, 11, 9, 7, 5), (34, 21, 23, 35), (35, 23, 1, 24), (10, 12, 42, 41), (2, 0, 24, 25), (4, 2, 25, 26), (6, 4, 26, 27), (8, 6, 27, 28), (10, 8, 28, 29), (12, 10, 29, 30), (14, 12, 30, 31), (16, 14, 31, 32), (18, 16, 32, 33), (20, 18, 33, 34), (22, 20, 34, 35), (0, 22, 35, 24), (36, 37, 38, 39, 40, 41, 42, 43, 44, 45, 46, 47), (4, 6, 39, 38), (18, 20, 46, 45), (12, 14, 43, 42), (6, 8, 40, 39), (20, 22, 47, 46), (0, 2, 37, 36), (14, 16, 44, 43), (8, 10, 41, 40), (22, 0, 36, 47), (2, 4, 38, 37), (16, 18, 45, 44)])
_uv = me_cylinder_002.uv_layers.new(name='UVMap')
_uv.uv.foreach_set('vector', [1.0, 0.5, 1.0, 1.0, 0.9167, 1.0, 0.9167, 0.5, 0.9167, 0.5, 0.9167, 1.0, 0.8333, 1.0, 0.8333, 0.5, 0.8333, 0.5, 0.8333, 1.0, 0.75, 1.0, 0.75, 0.5, 0.75, 0.5, 0.75, 1.0, 0.6667, 1.0, 0.6667, 0.5, 0.6667, 0.5, 0.6667, 1.0, 0.5833, 1.0, 0.5833, 0.5, 0.5833, 0.5, 0.5833, 1.0, 0.5, 1.0, 0.5, 0.5, 0.5, 0.5, 0.5, 1.0, 0.4167, 1.0, 0.4167, 0.5, 0.4167, 0.5, 0.4167, 1.0, 0.3333, 1.0, 0.3333, 0.5, 0.3333, 0.5, 0.3333, 1.0, 0.25, 1.0, 0.25, 0.5, 0.25, 0.5, 0.25, 1.0, 0.1667, 1.0, 0.1667, 0.5, 0.37, 0.4578, 0.25, 0.49, 0.13, 0.4578, 0.04215, 0.37, 0.01, 0.25, 0.04215, 0.13, 0.13, 0.04215, 0.25, 0.01, 0.37, 0.04215, 0.4578, 0.13, 0.49, 0.25, 0.4578, 0.37, 0.1667, 0.5, 0.1667, 1.0, 0.08333, 1.0, 0.08333, 0.5, 0.08333, 0.5, 0.08333, 1.0, 7.451e-08, 1.0, 7.451e-08, 0.5, 0.8428, 0.08931, 0.75, 0.06446, 0.75, 0.06446, 0.8428, 0.08931, 0.8428, 0.4107, 0.75, 0.4355, 0.75, 0.49, 0.87, 0.4578, 0.9107, 0.3428, 0.8428, 0.4107, 0.87, 0.4578, 0.9578, 0.37, 0.9355, 0.25, 0.9107, 0.3428, 0.9578, 0.37, 0.99, 0.25, 0.9107, 0.1572, 0.9355, 0.25, 0.99, 0.25, 0.9578, 0.13, 0.8428, 0.08931, 0.9107, 0.1572, 0.9578, 0.13, 0.87, 0.04215, 0.75, 0.06446, 0.8428, 0.08931, 0.87, 0.04215, 0.75, 0.01, 0.6572, 0.08931, 0.75, 0.06446, 0.75, 0.01, 0.63, 0.04215, 0.5893, 0.1572, 0.6572, 0.08931, 0.63, 0.04215, 0.5422, 0.13, 0.5645, 0.25, 0.5893, 0.1572, 0.5422, 0.13, 0.51, 0.25, 0.5893, 0.3428, 0.5645, 0.25, 0.51, 0.25, 0.5422, 0.37, 0.6572, 0.4107, 0.5893, 0.3428, 0.5422, 0.37, 0.63, 0.4578, 0.75, 0.4355, 0.6572, 0.4107, 0.63, 0.4578, 0.75, 0.49, 0.75, 0.4355, 0.8428, 0.4107, 0.9107, 0.3428, 0.9355, 0.25, 0.9107, 0.1572, 0.8428, 0.08931, 0.75, 0.06446, 0.6572, 0.08931, 0.5893, 0.1572, 0.5645, 0.25, 0.5893, 0.3428, 0.6572, 0.4107, 0.9107, 0.3428, 0.9355, 0.25, 0.9355, 0.25, 0.9107, 0.3428, 0.5645, 0.25, 0.5893, 0.3428, 0.5893, 0.3428, 0.5645, 0.25, 0.75, 0.06446, 0.6572, 0.08931, 0.6572, 0.08931, 0.75, 0.06446, 0.9355, 0.25, 0.9107, 0.1572, 0.9107, 0.1572, 0.9355, 0.25, 0.5893, 0.3428, 0.6572, 0.4107, 0.6572, 0.4107, 0.5893, 0.3428, 0.75, 0.4355, 0.8428, 0.4107, 0.8428, 0.4107, 0.75, 0.4355, 0.6572, 0.08931, 0.5893, 0.1572, 0.5893, 0.1572, 0.6572, 0.08931, 0.9107, 0.1572, 0.8428, 0.08931, 0.8428, 0.08931, 0.9107, 0.1572, 0.6572, 0.4107, 0.75, 0.4355, 0.75, 0.4355, 0.6572, 0.4107, 0.8428, 0.4107, 0.9107, 0.3428, 0.9107, 0.3428, 0.8428, 0.4107, 0.5893, 0.1572, 0.5645, 0.25, 0.5645, 0.25, 0.5893, 0.1572])
me_cylinder_002.update()
me_cube_001 = bpy.data.meshes.new('Cube.001')
me_cube_001.from_pydata([(-0.6843, -1.0, -0.2118), (-0.2941, -1.0, -0.8432), (-0.7514, -1.0, -0.4534), (-0.7008, -1.0, -0.6583), (-0.5402, -1.0, -0.7952), (-0.2941, 1.0, -0.8432), (-0.6843, 1.0, -0.2118), (-0.5402, 1.0, -0.7952), (-0.7008, 1.0, -0.6583), (-0.7514, 1.0, -0.4534), (0.2941, -1.0, -0.8432), (0.6843, -1.0, -0.2118), (0.5402, -1.0, -0.7952), (0.7008, -1.0, -0.6583), (0.7514, -1.0, -0.4534), (0.3157, -1.0, 0.3686), (-0.3157, -1.0, 0.3686), (0.1709, -1.0, 0.5621), (0.0, -1.0, 0.6301), (-0.1709, -1.0, 0.5621), (0.6843, 1.0, -0.2118), (0.2941, 1.0, -0.8432), (0.7514, 1.0, -0.4534), (0.7008, 1.0, -0.6583), (0.5402, 1.0, -0.7952), (-0.3157, 1.0, 0.3686), (0.3157, 1.0, 0.3686), (-0.1709, 1.0, 0.5621), (0.0, 1.0, 0.6301), (0.1709, 1.0, 0.5621), (-0.2789, -1.0, -0.6869), (-0.47, -1.0, -0.6496), (-0.5611, -1.0, -0.572), (-0.5898, -1.0, -0.4558), (-0.5399, -1.0, -0.276), (0.47, -1.0, -0.6496), (0.2789, -1.0, -0.6869), (0.5611, -1.0, -0.572), (0.5898, -1.0, -0.4558), (0.5399, -1.0, -0.276), (-0.187, -1.0, 0.2797), (-0.07213, -1.0, 0.4332), (0.0, -1.0, 0.4619), (0.07213, -1.0, 0.4332), (0.187, -1.0, 0.2797), (-0.2941, -1.0, -0.8432), (-0.5402, -1.0, -0.7952), (-0.7008, -1.0, -0.6583), (-0.7514, -1.0, -0.4534), (-0.6843, -1.0, -0.2118), (0.5402, -1.0, -0.7952), (0.2941, -1.0, -0.8432), (0.7008, -1.0, -0.6583), (0.7514, -1.0, -0.4534), (0.6843, -1.0, -0.2118), (-0.3157, -1.0, 0.3686), (-0.1709, -1.0, 0.5621), (0.0, -1.0, 0.6301), (0.1709, -1.0, 0.5621), (0.3157, -1.0, 0.3686), (-0.2789, -1.0, -0.6869), (-0.47, -1.0, -0.6496), (-0.5611, -1.0, -0.572), (-0.5898, -1.0, -0.4558), (-0.5399, -1.0, -0.276), (0.47, -1.0, -0.6496), (0.2789, -1.0, -0.6869), (0.5611, -1.0, -0.572), (0.5898, -1.0, -0.4558), (0.5399, -1.0, -0.276), (-0.187, -1.0, 0.2797), (-0.07213, -1.0, 0.4332), (0.0, -1.0, 0.4619), (0.07213, -1.0, 0.4332), (0.187, -1.0, 0.2797), (-0.2789, -0.5464, -0.6869), (-0.47, -0.5464, -0.6496), (-0.5611, -0.5464, -0.572), (-0.5898, -0.5464, -0.4558), (-0.5399, -0.5464, -0.276), (0.47, -0.5464, -0.6496), (0.2789, -0.5464, -0.6869), (0.5611, -0.5464, -0.572), (0.5898, -0.5464, -0.4558), (0.5399, -0.5464, -0.276), (-0.187, -0.5464, 0.2797), (-0.07213, -0.5464, 0.4332), (0.0, -0.5464, 0.4619), (0.07213, -0.5464, 0.4332), (0.187, -0.5464, 0.2797), (-0.2941, 0.1107, -0.8432), (-0.2941, -0.1107, -0.8432), (-0.5402, -0.1107, -0.7952), (-0.5402, 0.1107, -0.7952), (-0.7008, -0.1107, -0.6583), (-0.7008, 0.1107, -0.6583), (-0.7514, -0.1107, -0.4534), (-0.7514, 0.1107, -0.4534), (-0.6843, -0.1107, -0.2118), (-0.6843, 0.1107, -0.2118), (0.2941, -0.1107, -0.8432), (0.2941, 0.1107, -0.8432), (0.5402, 0.1107, -0.7952), (0.5402, -0.1107, -0.7952), (0.7008, 0.1107, -0.6583), (0.7008, -0.1107, -0.6583), (0.7514, 0.1107, -0.4534), (0.7514, -0.1107, -0.4534), (0.6843, 0.1107, -0.2118), (0.6843, -0.1107, -0.2118), (-0.3157, 0.1107, 0.3686), (-0.3157, -0.1107, 0.3686), (-0.1709, -0.1107, 0.5621), (-0.1709, 0.1107, 0.5621), (0.0, -0.1107, 0.6301), (0.0, 0.1107, 0.6301), (0.1709, -0.1107, 0.5621), (0.1709, 0.1107, 0.5621), (0.3157, -0.1107, 0.3686), (0.3157, 0.1107, 0.3686), (-0.2587, 0.09744, -0.7694), (-0.2587, -0.09744, -0.7694), (-0.4753, -0.09744, -0.7271), (-0.4753, 0.09744, -0.7271), (-0.6166, -0.09744, -0.6067), (-0.6166, 0.09744, -0.6067), (-0.6611, -0.09744, -0.4265), (-0.6611, 0.09744, -0.4265), (-0.6021, -0.09744, -0.2139), (-0.6021, 0.09744, -0.2139), (0.2587, -0.09744, -0.7694), (0.2587, 0.09744, -0.7694), (0.4753, 0.09744, -0.7271), (0.4753, -0.09744, -0.7271), (0.6166, 0.09744, -0.6067), (0.6166, -0.09744, -0.6067), (0.6611, 0.09744, -0.4265), (0.6611, -0.09744, -0.4265), (0.6021, 0.09744, -0.2139), (0.6021, -0.09744, -0.2139), (-0.2778, 0.09744, 0.2968), (-0.2778, -0.09744, 0.2968), (-0.1503, -0.09744, 0.4671), (-0.1503, 0.09744, 0.4671), (-9.547e-10, -0.09744, 0.5269), (-9.547e-10, 0.09744, 0.5269), (0.1503, -0.09744, 0.4671), (0.1503, 0.09744, 0.4671), (0.2778, -0.09744, 0.2968), (0.2778, 0.09744, 0.2968)], [], [(5, 7, 8, 9, 6, 25, 27, 28, 29, 26, 20, 22, 23, 24, 21), (109, 118, 15, 11), (99, 110, 25, 6), (1, 10, 51, 45), (91, 1, 4, 92), (92, 4, 3, 94), (94, 3, 2, 96), (96, 2, 0, 98), (101, 21, 24, 102), (102, 24, 23, 104), (104, 23, 22, 106), (106, 22, 20, 108), (111, 16, 19, 112), (112, 19, 18, 114), (114, 18, 17, 116), (116, 17, 15, 118), (91, 100, 10, 1), (39, 44, 74, 69), (0, 2, 48, 49), (11, 15, 59, 54), (17, 18, 57, 58), (16, 0, 49, 55), (3, 4, 46, 47), (13, 14, 53, 52), (10, 12, 50, 51), (19, 16, 55, 56), (15, 17, 58, 59), (2, 3, 47, 48), (14, 11, 54, 53), (18, 19, 56, 57), (4, 1, 45, 46), (12, 13, 52, 50), (30, 31, 46, 45), (31, 32, 47, 46), (32, 33, 48, 47), (33, 34, 49, 48), (35, 36, 51, 50), (37, 35, 50, 52), (38, 37, 52, 53), (39, 38, 53, 54), (40, 41, 56, 55), (41, 42, 57, 56), (42, 43, 58, 57), (43, 44, 59, 58), (36, 30, 45, 51), (44, 39, 54, 59), (34, 40, 55, 49), (69, 74, 89, 84), (37, 38, 68, 67), (40, 34, 64, 70), (38, 39, 69, 68), (31, 30, 60, 61), (41, 40, 70, 71), (32, 31, 61, 62), (42, 41, 71, 72), (33, 32, 62, 63), (43, 42, 72, 73), (34, 33, 63, 64), (44, 43, 73, 74), (36, 35, 65, 66), (30, 36, 66, 60), (35, 37, 67, 65), (81, 80, 82, 83, 84, 89, 88, 87, 86, 85, 79, 78, 77, 76, 75), (67, 68, 83, 82), (70, 64, 79, 85), (68, 69, 84, 83), (61, 60, 75, 76), (71, 70, 85, 86), (62, 61, 76, 77), (72, 71, 86, 87), (63, 62, 77, 78), (73, 72, 87, 88), (64, 63, 78, 79), (74, 73, 88, 89), (66, 65, 80, 81), (60, 66, 81, 75), (65, 67, 82, 80), (5, 21, 101, 90), (108, 119, 149, 138), (29, 117, 119, 26), (100, 91, 121, 130), (28, 115, 117, 29), (105, 103, 133, 135), (27, 113, 115, 28), (110, 99, 129, 140), (25, 110, 113, 27), (90, 101, 131, 120), (14, 107, 109, 11), (104, 106, 136, 134), (13, 105, 107, 14), (98, 111, 141, 128), (12, 103, 105, 13), (107, 105, 135, 137), (10, 100, 103, 12), (91, 92, 122, 121), (9, 97, 99, 6), (106, 108, 138, 136), (8, 95, 97, 9), (93, 90, 120, 123), (7, 93, 95, 8), (109, 107, 137, 139), (5, 90, 93, 7), (92, 94, 124, 122), (0, 16, 111, 98), (111, 112, 142, 141), (20, 26, 119, 108), (95, 93, 123, 125), (120, 131, 130, 121), (147, 146, 148, 149), (145, 144, 146, 147), (143, 142, 144, 145), (140, 141, 142, 143), (137, 136, 138, 139), (135, 134, 136, 137), (133, 132, 134, 135), (130, 131, 132, 133), (127, 126, 128, 129), (125, 124, 126, 127), (123, 122, 124, 125), (120, 121, 122, 123), (128, 141, 140, 129), (138, 149, 148, 139), (102, 104, 134, 132), (119, 117, 147, 149), (118, 109, 139, 148), (103, 100, 130, 133), (116, 118, 148, 146), (101, 102, 132, 131), (117, 115, 145, 147), (99, 97, 127, 129), (114, 116, 146, 144), (96, 98, 128, 126), (115, 113, 143, 145), (97, 95, 125, 127), (112, 114, 144, 142), (94, 96, 126, 124), (113, 110, 140, 143)])
_uv = me_cube_001.uv_layers.new(name='UVMap')
_uv.uv.foreach_set('vector', [0.375, 0.3382, 0.381, 0.3105, 0.3981, 0.299, 0.4237, 0.3054, 0.4539, 0.3289, 0.5461, 0.4211, 0.5703, 0.4513, 0.5788, 0.4769, 0.5703, 0.494, 0.5461, 0.5, 0.4539, 0.5, 0.4237, 0.4933, 0.3981, 0.4742, 0.381, 0.4455, 0.375, 0.4118, 0.4539, 0.6667, 0.5461, 0.6667, 0.5461, 0.75, 0.4539, 0.75, 0.4539, 0.1667, 0.5461, 0.1667, 0.5461, 0.25, 0.4539, 0.25, 0.2132, 0.75, 0.2868, 0.75, 0.2868, 0.75, 0.2132, 0.75, 0.2132, 0.6667, 0.2132, 0.75, 0.1825, 0.75, 0.1825, 0.6667, 0.1825, 0.6667, 0.1825, 0.75, 0.125, 0.75, 0.125, 0.6667, 0.375, 0.08333, 0.375, 0.0, 0.4264, 0.0, 0.4264, 0.08333, 0.4264, 0.08333, 0.4264, 0.0, 0.4539, 0.0, 0.4539, 0.08333, 0.2868, 0.5833, 0.2868, 0.5, 0.3175, 0.5, 0.3175, 0.5833, 0.3175, 0.5833, 0.3175, 0.5, 0.375, 0.5, 0.375, 0.5833, 0.375, 0.5833, 0.375, 0.5, 0.4264, 0.5, 0.4264, 0.5833, 0.4264, 0.5833, 0.4264, 0.5, 0.4539, 0.5, 0.4539, 0.5833, 0.5461, 0.08333, 0.5461, 0.0, 0.5727, 0.0, 0.5727, 0.08333, 0.5727, 0.08333, 0.5727, 0.0, 0.625, 0.0, 0.625, 0.08333, 0.625, 0.6667, 0.625, 0.75, 0.5727, 0.75, 0.5727, 0.6667, 0.5727, 0.6667, 0.5727, 0.75, 0.5461, 0.75, 0.5461, 0.6667, 0.2132, 0.6667, 0.2868, 0.6667, 0.2868, 0.75, 0.2132, 0.75, 0.4482, 0.8441, 0.5315, 0.9299, 0.5315, 0.9299, 0.4482, 0.8441, 0.4539, 0.0, 0.4264, 0.0, 0.4264, 0.0, 0.4539, 0.0, 0.4539, 0.75, 0.5461, 0.75, 0.5461, 0.75, 0.4539, 0.75, 0.5727, 0.75, 0.625, 0.75, 0.625, 0.75, 0.5727, 0.75, 0.5461, 0.0, 0.4539, 0.0, 0.4539, 0.0, 0.5461, 0.0, 0.125, 0.75, 0.1825, 0.75, 0.1825, 0.75, 0.125, 0.75, 0.375, 0.75, 0.4264, 0.75, 0.4264, 0.75, 0.375, 0.75, 0.2868, 0.75, 0.3175, 0.75, 0.3175, 0.75, 0.2868, 0.75, 0.5727, 0.0, 0.5461, 0.0, 0.5461, 0.0, 0.5727, 0.0, 0.5461, 0.75, 0.5727, 0.75, 0.5727, 0.75, 0.5461, 0.75, 0.4264, 0.0, 0.375, 0.0, 0.375, 0.0, 0.4264, 0.0, 0.4264, 0.75, 0.4539, 0.75, 0.4539, 0.75, 0.4264, 0.75, 0.625, 0.0, 0.5727, 0.0, 0.5727, 0.0, 0.625, 0.0, 0.1825, 0.75, 0.2132, 0.75, 0.2132, 0.75, 0.1825, 0.75, 0.3175, 0.75, 0.375, 0.75, 0.375, 0.75, 0.3175, 0.75, 0.3956, 0.9202, 0.4001, 0.9463, 0.381, 0.9455, 0.375, 0.9118, 0.4001, 0.9463, 0.4097, 0.9625, 0.3981, 0.9742, 0.381, 0.9455, 0.4097, 0.9625, 0.4245, 0.9735, 0.4237, 0.9933, 0.3981, 0.9742, 0.4245, 0.9735, 0.4482, 0.9791, 0.4539, 1.0, 0.4237, 0.9933, 0.4001, 0.8288, 0.3956, 0.8504, 0.375, 0.8382, 0.381, 0.8105, 0.4097, 0.8222, 0.4001, 0.8288, 0.381, 0.8105, 0.3981, 0.799, 0.4245, 0.826, 0.4097, 0.8222, 0.3981, 0.799, 0.4237, 0.8054, 0.4482, 0.8441, 0.4245, 0.826, 0.4237, 0.8054, 0.4539, 0.8289, 0.5315, 0.9766, 0.5524, 0.9727, 0.5703, 0.994, 0.5461, 1.0, 0.5524, 0.9727, 0.5562, 0.9656, 0.5788, 0.9769, 0.5703, 0.994, 0.5562, 0.9656, 0.5524, 0.9547, 0.5703, 0.9513, 0.5788, 0.9769, 0.5524, 0.9547, 0.5315, 0.9299, 0.5461, 0.9211, 0.5703, 0.9513, 0.3956, 0.8504, 0.3956, 0.9202, 0.375, 0.9118, 0.375, 0.8382, 0.5315, 0.9299, 0.4482, 0.8441, 0.4539, 0.8289, 0.5461, 0.9211, 0.4482, 0.9791, 0.5315, 0.9766, 0.5461, 1.0, 0.4539, 1.0, 0.4482, 0.8441, 0.5315, 0.9299, 0.5315, 0.9299, 0.4482, 0.8441, 0.4097, 0.8222, 0.4245, 0.826, 0.4245, 0.826, 0.4097, 0.8222, 0.5315, 0.9766, 0.4482, 0.9791, 0.4482, 0.9791, 0.5315, 0.9766, 0.4245, 0.826, 0.4482, 0.8441, 0.4482, 0.8441, 0.4245, 0.826, 0.4001, 0.9463, 0.3956, 0.9202, 0.3956, 0.9202, 0.4001, 0.9463, 0.5524, 0.9727, 0.5315, 0.9766, 0.5315, 0.9766, 0.5524, 0.9727, 0.4097, 0.9625, 0.4001, 0.9463, 0.4001, 0.9463, 0.4097, 0.9625, 0.5562, 0.9656, 0.5524, 0.9727, 0.5524, 0.9727, 0.5562, 0.9656, 0.4245, 0.9735, 0.4097, 0.9625, 0.4097, 0.9625, 0.4245, 0.9735, 0.5524, 0.9547, 0.5562, 0.9656, 0.5562, 0.9656, 0.5524, 0.9547, 0.4482, 0.9791, 0.4245, 0.9735, 0.4245, 0.9735, 0.4482, 0.9791, 0.5315, 0.9299, 0.5524, 0.9547, 0.5524, 0.9547, 0.5315, 0.9299, 0.3956, 0.8504, 0.4001, 0.8288, 0.4001, 0.8288, 0.3956, 0.8504, 0.3956, 0.9202, 0.3956, 0.8504, 0.3956, 0.8504, 0.3956, 0.9202, 0.4001, 0.8288, 0.4097, 0.8222, 0.4097, 0.8222, 0.4001, 0.8288, 0.3956, 0.8504, 0.4001, 0.8288, 0.4097, 0.8222, 0.4245, 0.826, 0.4482, 0.8441, 0.5315, 0.9299, 0.5524, 0.9547, 0.5562, 0.9656, 0.5524, 0.9727, 0.5315, 0.9766, 0.4482, 0.9791, 0.4245, 0.9735, 0.4097, 0.9625, 0.4001, 0.9463, 0.3956, 0.9202, 0.4097, 0.8222, 0.4245, 0.826, 0.4245, 0.826, 0.4097, 0.8222, 0.5315, 0.9766, 0.4482, 0.9791, 0.4482, 0.9791, 0.5315, 0.9766, 0.4245, 0.826, 0.4482, 0.8441, 0.4482, 0.8441, 0.4245, 0.826, 0.4001, 0.9463, 0.3956, 0.9202, 0.3956, 0.9202, 0.4001, 0.9463, 0.5524, 0.9727, 0.5315, 0.9766, 0.5315, 0.9766, 0.5524, 0.9727, 0.4097, 0.9625, 0.4001, 0.9463, 0.4001, 0.9463, 0.4097, 0.9625, 0.5562, 0.9656, 0.5524, 0.9727, 0.5524, 0.9727, 0.5562, 0.9656, 0.4245, 0.9735, 0.4097, 0.9625, 0.4097, 0.9625, 0.4245, 0.9735, 0.5524, 0.9547, 0.5562, 0.9656, 0.5562, 0.9656, 0.5524, 0.9547, 0.4482, 0.9791, 0.4245, 0.9735, 0.4245, 0.9735, 0.4482, 0.9791, 0.5315, 0.9299, 0.5524, 0.9547, 0.5524, 0.9547, 0.5315, 0.9299, 0.3956, 0.8504, 0.4001, 0.8288, 0.4001, 0.8288, 0.3956, 0.8504, 0.3956, 0.9202, 0.3956, 0.8504, 0.3956, 0.8504, 0.3956, 0.9202, 0.4001, 0.8288, 0.4097, 0.8222, 0.4097, 0.8222, 0.4001, 0.8288, 0.2132, 0.5, 0.2868, 0.5, 0.2868, 0.5833, 0.2132, 0.5833, 0.4539, 0.5833, 0.5461, 0.5833, 0.5461, 0.5833, 0.4539, 0.5833, 0.5727, 0.5, 0.5727, 0.5833, 0.5461, 0.5833, 0.5461, 0.5, 0.2868, 0.6667, 0.2132, 0.6667, 0.2132, 0.6667, 0.2868, 0.6667, 0.625, 0.5, 0.625, 0.5833, 0.5727, 0.5833, 0.5727, 0.5, 0.375, 0.6667, 0.3175, 0.6667, 0.3175, 0.6667, 0.375, 0.6667, 0.5727, 0.25, 0.5727, 0.1667, 0.625, 0.1667, 0.625, 0.25, 0.5461, 0.1667, 0.4539, 0.1667, 0.4539, 0.1667, 0.5461, 0.1667, 0.5461, 0.25, 0.5461, 0.1667, 0.5727, 0.1667, 0.5727, 0.25, 0.2132, 0.5833, 0.2868, 0.5833, 0.2868, 0.5833, 0.2132, 0.5833, 0.4264, 0.75, 0.4264, 0.6667, 0.4539, 0.6667, 0.4539, 0.75, 0.375, 0.5833, 0.4264, 0.5833, 0.4264, 0.5833, 0.375, 0.5833, 0.375, 0.75, 0.375, 0.6667, 0.4264, 0.6667, 0.4264, 0.75, 0.4539, 0.08333, 0.5461, 0.08333, 0.5461, 0.08333, 0.4539, 0.08333, 0.3175, 0.75, 0.3175, 0.6667, 0.375, 0.6667, 0.375, 0.75, 0.4264, 0.6667, 0.375, 0.6667, 0.375, 0.6667, 0.4264, 0.6667, 0.2868, 0.75, 0.2868, 0.6667, 0.3175, 0.6667, 0.3175, 0.75, 0.2132, 0.6667, 0.1825, 0.6667, 0.1825, 0.6667, 0.2132, 0.6667, 0.4264, 0.25, 0.4264, 0.1667, 0.4539, 0.1667, 0.4539, 0.25, 0.4264, 0.5833, 0.4539, 0.5833, 0.4539, 0.5833, 0.4264, 0.5833, 0.375, 0.25, 0.375, 0.1667, 0.4264, 0.1667, 0.4264, 0.25, 0.1825, 0.5833, 0.2132, 0.5833, 0.2132, 0.5833, 0.1825, 0.5833, 0.1825, 0.5, 0.1825, 0.5833, 0.125, 0.5833, 0.125, 0.5, 0.4539, 0.6667, 0.4264, 0.6667, 0.4264, 0.6667, 0.4539, 0.6667, 0.2132, 0.5, 0.2132, 0.5833, 0.1825, 0.5833, 0.1825, 0.5, 0.1825, 0.6667, 0.125, 0.6667, 0.125, 0.6667, 0.1825, 0.6667, 0.4539, 0.0, 0.5461, 0.0, 0.5461, 0.08333, 0.4539, 0.08333, 0.5461, 0.08333, 0.5727, 0.08333, 0.5727, 0.08333, 0.5461, 0.08333, 0.4539, 0.5, 0.5461, 0.5, 0.5461, 0.5833, 0.4539, 0.5833, 0.125, 0.5833, 0.1825, 0.5833, 0.1825, 0.5833, 0.125, 0.5833, 0.2132, 0.5833, 0.2868, 0.5833, 0.2868, 0.6667, 0.2132, 0.6667, 0.5727, 0.5833, 0.5727, 0.6667, 0.5461, 0.6667, 0.5461, 0.5833, 0.625, 0.5833, 0.625, 0.6667, 0.5727, 0.6667, 0.5727, 0.5833, 0.5727, 0.1667, 0.5727, 0.08333, 0.625, 0.08333, 0.625, 0.1667, 0.5461, 0.1667, 0.5461, 0.08333, 0.5727, 0.08333, 0.5727, 0.1667, 0.4264, 0.6667, 0.4264, 0.5833, 0.4539, 0.5833, 0.4539, 0.6667, 0.375, 0.6667, 0.375, 0.5833, 0.4264, 0.5833, 0.4264, 0.6667, 0.3175, 0.6667, 0.3175, 0.5833, 0.375, 0.5833, 0.375, 0.6667, 0.2868, 0.6667, 0.2868, 0.5833, 0.3175, 0.5833, 0.3175, 0.6667, 0.4264, 0.1667, 0.4264, 0.08333, 0.4539, 0.08333, 0.4539, 0.1667, 0.375, 0.1667, 0.375, 0.08333, 0.4264, 0.08333, 0.4264, 0.1667, 0.1825, 0.5833, 0.1825, 0.6667, 0.125, 0.6667, 0.125, 0.5833, 0.2132, 0.5833, 0.2132, 0.6667, 0.1825, 0.6667, 0.1825, 0.5833, 0.4539, 0.08333, 0.5461, 0.08333, 0.5461, 0.1667, 0.4539, 0.1667, 0.4539, 0.5833, 0.5461, 0.5833, 0.5461, 0.6667, 0.4539, 0.6667, 0.3175, 0.5833, 0.375, 0.5833, 0.375, 0.5833, 0.3175, 0.5833, 0.5461, 0.5833, 0.5727, 0.5833, 0.5727, 0.5833, 0.5461, 0.5833, 0.5461, 0.6667, 0.4539, 0.6667, 0.4539, 0.6667, 0.5461, 0.6667, 0.3175, 0.6667, 0.2868, 0.6667, 0.2868, 0.6667, 0.3175, 0.6667, 0.5727, 0.6667, 0.5461, 0.6667, 0.5461, 0.6667, 0.5727, 0.6667, 0.2868, 0.5833, 0.3175, 0.5833, 0.3175, 0.5833, 0.2868, 0.5833, 0.5727, 0.5833, 0.625, 0.5833, 0.625, 0.5833, 0.5727, 0.5833, 0.4539, 0.1667, 0.4264, 0.1667, 0.4264, 0.1667, 0.4539, 0.1667, 0.625, 0.6667, 0.5727, 0.6667, 0.5727, 0.6667, 0.625, 0.6667, 0.4264, 0.08333, 0.4539, 0.08333, 0.4539, 0.08333, 0.4264, 0.08333, 0.625, 0.1667, 0.5727, 0.1667, 0.5727, 0.1667, 0.625, 0.1667, 0.4264, 0.1667, 0.375, 0.1667, 0.375, 0.1667, 0.4264, 0.1667, 0.5727, 0.08333, 0.625, 0.08333, 0.625, 0.08333, 0.5727, 0.08333, 0.375, 0.08333, 0.4264, 0.08333, 0.4264, 0.08333, 0.375, 0.08333, 0.5727, 0.1667, 0.5461, 0.1667, 0.5461, 0.1667, 0.5727, 0.1667])
me_cube_001.update()
me_cylinder_003 = bpy.data.meshes.new('Cylinder.003')
me_cylinder_003.from_pydata([(0.0, 1.0, -4.013), (0.0, 1.0, 1.0), (0.7071, 0.7071, -4.013), (0.7071, 0.7071, 1.0), (1.0, -6.083e-07, -4.013), (1.0, 0.0, 1.0), (0.7071, -0.7071, -4.013), (0.7071, -0.7071, 1.0), (0.0, -1.0, -4.013), (0.0, -1.0, 1.0), (-0.7071, -0.7071, -4.013), (-0.7071, -0.7071, 1.0), (-1.0, -6.083e-07, -4.013), (-1.0, 0.0, 1.0), (-0.7071, 0.7071, -4.013), (-0.7071, 0.7071, 1.0), (0.4942, 0.4942, 1.154), (0.0, 0.6989, 1.154), (0.6989, -2.718e-08, 1.154), (0.4942, -0.4942, 1.154), (0.0, -0.6989, 1.154), (-0.4942, -0.4942, 1.154), (-0.6989, -2.718e-08, 1.154), (-0.4942, 0.4942, 1.154)], [], [(0, 1, 3, 2), (2, 3, 5, 4), (4, 5, 7, 6), (6, 7, 9, 8), (8, 9, 11, 10), (10, 11, 13, 12), (9, 7, 19, 20), (12, 13, 15, 14), (14, 15, 1, 0), (0, 2, 4, 6, 8, 10, 12, 14), (16, 17, 23, 22, 21, 20, 19, 18), (15, 13, 22, 23), (5, 3, 16, 18), (11, 9, 20, 21), (1, 15, 23, 17), (3, 1, 17, 16), (7, 5, 18, 19), (13, 11, 21, 22)])
_uv = me_cylinder_003.uv_layers.new(name='UVMap')
_uv.uv.foreach_set('vector', [1.0, 0.5, 1.0, 1.0, 0.875, 1.0, 0.875, 0.5, 0.875, 0.5, 0.875, 1.0, 0.75, 1.0, 0.75, 0.5, 0.75, 0.5, 0.75, 1.0, 0.625, 1.0, 0.625, 0.5, 0.625, 0.5, 0.625, 1.0, 0.5, 1.0, 0.5, 0.5, 0.5, 0.5, 0.5, 1.0, 0.375, 1.0, 0.375, 0.5, 0.375, 0.5, 0.375, 1.0, 0.25, 1.0, 0.25, 0.5, 0.5, 1.0, 0.625, 1.0, 0.625, 1.0, 0.5, 1.0, 0.25, 0.5, 0.25, 1.0, 0.125, 1.0, 0.125, 0.5, 0.125, 0.5, 0.125, 1.0, 0.0, 1.0, 0.0, 0.5, 0.75, 0.49, 0.9197, 0.4197, 0.99, 0.25, 0.9197, 0.08029, 0.75, 0.01, 0.5803, 0.08029, 0.51, 0.25, 0.5803, 0.4197, 0.4197, 0.4197, 0.25, 0.49, 0.08029, 0.4197, 0.01, 0.25, 0.08029, 0.08029, 0.25, 0.01, 0.4197, 0.08029, 0.49, 0.25, 0.125, 1.0, 0.25, 1.0, 0.25, 1.0, 0.125, 1.0, 0.75, 1.0, 0.875, 1.0, 0.875, 1.0, 0.75, 1.0, 0.375, 1.0, 0.5, 1.0, 0.5, 1.0, 0.375, 1.0, 0.0, 1.0, 0.125, 1.0, 0.125, 1.0, 0.0, 1.0, 0.875, 1.0, 1.0, 1.0, 1.0, 1.0, 0.875, 1.0, 0.625, 1.0, 0.75, 1.0, 0.75, 1.0, 0.625, 1.0, 0.25, 1.0, 0.375, 1.0, 0.375, 1.0, 0.25, 1.0])
me_cylinder_003.update()
me_cylinder_005 = bpy.data.meshes.new('Cylinder.005')
me_cylinder_005.from_pydata([(0.0, 1.0, -1.0), (0.0, 0.7628, 1.0), (0.5, 0.866, -1.0), (0.3814, 0.6606, 1.0), (0.866, 0.5, -1.0), (0.6606, 0.3814, 1.0), (1.0, 0.0, -1.0), (0.7628, 0.0, 1.0), (0.866, -0.5, -1.0), (0.6606, -0.3814, 1.0), (0.5, -0.866, -1.0), (0.3814, -0.6606, 1.0), (0.0, -1.0, -1.0), (0.0, -0.7628, 1.0), (-0.5, -0.866, -1.0), (-0.3814, -0.6606, 1.0), (-0.866, -0.5, -1.0), (-0.6606, -0.3814, 1.0), (-1.0, 0.0, -1.0), (-0.7628, 0.0, 1.0), (-0.866, 0.5, -1.0), (-0.6606, 0.3814, 1.0), (-0.5, 0.866, -1.0), (-0.3814, 0.6606, 1.0), (0.5, 0.866, 1.0), (0.0, 1.0, 1.0), (0.866, 0.5, 1.0), (1.0, 0.0, 1.0), (0.866, -0.5, 1.0), (0.5, -0.866, 1.0), (0.0, -1.0, 1.0), (-0.5, -0.866, 1.0), (-0.866, -0.5, 1.0), (-1.0, 0.0, 1.0), (-0.866, 0.5, 1.0), (-0.5, 0.866, 1.0), (0.3814, 0.6606, 1.28), (1.195e-08, 0.7628, 1.28), (0.6606, 0.3814, 1.28), (0.7628, 2.559e-08, 1.28), (0.6606, -0.3814, 1.28), (0.3814, -0.6606, 1.28), (1.195e-08, -0.7628, 1.28), (-0.3814, -0.6606, 1.28), (-0.6606, -0.3814, 1.28), (-0.7628, 2.559e-08, 1.28), (-0.6606, 0.3814, 1.28), (-0.3814, 0.6606, 1.28)], [], [(0, 25, 24, 2), (2, 24, 26, 4), (4, 26, 27, 6), (6, 27, 28, 8), (8, 28, 29, 10), (10, 29, 30, 12), (12, 30, 31, 14), (14, 31, 32, 16), (16, 32, 33, 18), (18, 33, 34, 20), (13, 11, 41, 42), (20, 34, 35, 22), (22, 35, 25, 0), (0, 2, 4, 6, 8, 10, 12, 14, 16, 18, 20, 22), (1, 3, 24, 25), (3, 5, 26, 24), (5, 7, 27, 26), (7, 9, 28, 27), (9, 11, 29, 28), (11, 13, 30, 29), (13, 15, 31, 30), (15, 17, 32, 31), (17, 19, 33, 32), (19, 21, 34, 33), (21, 23, 35, 34), (23, 1, 25, 35), (36, 37, 47, 46, 45, 44, 43, 42, 41, 40, 39, 38), (7, 5, 38, 39), (21, 19, 45, 46), (15, 13, 42, 43), (9, 7, 39, 40), (23, 21, 46, 47), (3, 1, 37, 36), (17, 15, 43, 44), (11, 9, 40, 41), (1, 23, 47, 37), (5, 3, 36, 38), (19, 17, 44, 45)])
_uv = me_cylinder_005.uv_layers.new(name='UVMap')
_uv.uv.foreach_set('vector', [1.0, 0.5, 1.0, 1.0, 0.9167, 1.0, 0.9167, 0.5, 0.9167, 0.5, 0.9167, 1.0, 0.8333, 1.0, 0.8333, 0.5, 0.8333, 0.5, 0.8333, 1.0, 0.75, 1.0, 0.75, 0.5, 0.75, 0.5, 0.75, 1.0, 0.6667, 1.0, 0.6667, 0.5, 0.6667, 0.5, 0.6667, 1.0, 0.5833, 1.0, 0.5833, 0.5, 0.5833, 0.5, 0.5833, 1.0, 0.5, 1.0, 0.5, 0.5, 0.5, 0.5, 0.5, 1.0, 0.4167, 1.0, 0.4167, 0.5, 0.4167, 0.5, 0.4167, 1.0, 0.3333, 1.0, 0.3333, 0.5, 0.3333, 0.5, 0.3333, 1.0, 0.25, 1.0, 0.25, 0.5, 0.25, 0.5, 0.25, 1.0, 0.1667, 1.0, 0.1667, 0.5, 0.25, 0.06692, 0.3415, 0.09145, 0.3415, 0.09145, 0.25, 0.06692, 0.1667, 0.5, 0.1667, 1.0, 0.08333, 1.0, 0.08333, 0.5, 0.08333, 0.5, 0.08333, 1.0, 7.451e-08, 1.0, 7.451e-08, 0.5, 0.75, 0.49, 0.87, 0.4578, 0.9578, 0.37, 0.99, 0.25, 0.9578, 0.13, 0.87, 0.04215, 0.75, 0.01, 0.63, 0.04215, 0.5422, 0.13, 0.51, 0.25, 0.5422, 0.37, 0.63, 0.4578, 0.25, 0.4331, 0.3415, 0.4086, 0.37, 0.4578, 0.25, 0.49, 0.3415, 0.4086, 0.4086, 0.3415, 0.4578, 0.37, 0.37, 0.4578, 0.4086, 0.3415, 0.4331, 0.25, 0.49, 0.25, 0.4578, 0.37, 0.4331, 0.25, 0.4086, 0.1585, 0.4578, 0.13, 0.49, 0.25, 0.4086, 0.1585, 0.3415, 0.09145, 0.37, 0.04215, 0.4578, 0.13, 0.3415, 0.09145, 0.25, 0.06692, 0.25, 0.01, 0.37, 0.04215, 0.25, 0.06692, 0.1585, 0.09145, 0.13, 0.04215, 0.25, 0.01, 0.1585, 0.09145, 0.09145, 0.1585, 0.04215, 0.13, 0.13, 0.04215, 0.09145, 0.1585, 0.06692, 0.25, 0.01, 0.25, 0.04215, 0.13, 0.06692, 0.25, 0.09145, 0.3415, 0.04215, 0.37, 0.01, 0.25, 0.09145, 0.3415, 0.1585, 0.4086, 0.13, 0.4578, 0.04215, 0.37, 0.1585, 0.4086, 0.25, 0.4331, 0.25, 0.49, 0.13, 0.4578, 0.3415, 0.4086, 0.25, 0.4331, 0.1585, 0.4086, 0.09145, 0.3415, 0.06692, 0.25, 0.09145, 0.1585, 0.1585, 0.09145, 0.25, 0.06692, 0.3415, 0.09145, 0.4086, 0.1585, 0.4331, 0.25, 0.4086, 0.3415, 0.4331, 0.25, 0.4086, 0.3415, 0.4086, 0.3415, 0.4331, 0.25, 0.09145, 0.3415, 0.06692, 0.25, 0.06692, 0.25, 0.09145, 0.3415, 0.1585, 0.09145, 0.25, 0.06692, 0.25, 0.06692, 0.1585, 0.09145, 0.4086, 0.1585, 0.4331, 0.25, 0.4331, 0.25, 0.4086, 0.1585, 0.1585, 0.4086, 0.09145, 0.3415, 0.09145, 0.3415, 0.1585, 0.4086, 0.3415, 0.4086, 0.25, 0.4331, 0.25, 0.4331, 0.3415, 0.4086, 0.09145, 0.1585, 0.1585, 0.09145, 0.1585, 0.09145, 0.09145, 0.1585, 0.3415, 0.09145, 0.4086, 0.1585, 0.4086, 0.1585, 0.3415, 0.09145, 0.25, 0.4331, 0.1585, 0.4086, 0.1585, 0.4086, 0.25, 0.4331, 0.4086, 0.3415, 0.3415, 0.4086, 0.3415, 0.4086, 0.4086, 0.3415, 0.06692, 0.25, 0.09145, 0.1585, 0.09145, 0.1585, 0.06692, 0.25])
me_cylinder_005.update()
me_cube_003 = bpy.data.meshes.new('Cube.003')
me_cube_003.from_pydata([(-0.7394, -1.0, -0.7394), (-1.0, 3.612, -4.032), (0.7394, -1.0, -0.7394), (1.0, 3.612, -4.032), (-0.1874, -1.0, 0.9539), (-0.7394, -1.0, 0.402), (-0.4126, -1.0, 0.9092), (-0.5816, -1.0, 0.7962), (-0.6946, -1.0, 0.6271), (-1.0, 3.612, 0.4276), (-0.2131, 3.612, 1.215), (-0.9401, 3.612, 0.7288), (-0.7695, 3.612, 0.9841), (-0.5142, 3.612, 1.155), (0.7394, -1.0, 0.402), (0.1874, -1.0, 0.9539), (0.6946, -1.0, 0.6271), (0.5816, -1.0, 0.7962), (0.4126, -1.0, 0.9092), (0.2131, 3.612, 1.215), (1.0, 3.612, 0.4276), (0.5142, 3.612, 1.155), (0.7695, 3.612, 0.9841), (0.9401, 3.612, 0.7288), (-1.0, -1.0, -4.032), (1.0, -1.0, -4.032), (-0.5142, -1.0, 1.155), (-0.2131, -1.0, 1.215), (-0.7695, -1.0, 0.9841), (-0.9401, -1.0, 0.7288), (-1.0, -1.0, 0.4276), (0.2131, -1.0, 1.215), (0.5142, -1.0, 1.155), (0.7695, -1.0, 0.9841), (0.9401, -1.0, 0.7288), (1.0, -1.0, 0.4276), (-0.7394, -1.303, -0.7394), (0.7394, -1.303, -0.7394), (-0.4126, -1.303, 0.9092), (-0.1874, -1.303, 0.9539), (-0.5816, -1.303, 0.7962), (-0.6946, -1.303, 0.6271), (-0.7394, -1.303, 0.402), (0.1874, -1.303, 0.9539), (0.4126, -1.303, 0.9092), (0.5816, -1.303, 0.7962), (0.6946, -1.303, 0.6271), (0.7394, -1.303, 0.402)], [], [(19, 10, 27, 31), (3, 20, 35, 25), (24, 30, 9, 1), (1, 3, 25, 24), (1, 9, 11, 12, 13, 10, 19, 21, 22, 23, 20, 3), (27, 10, 13, 26), (26, 13, 12, 28), (28, 12, 11, 29), (29, 11, 9, 30), (19, 31, 32, 21), (21, 32, 33, 22), (22, 33, 34, 23), (23, 34, 35, 20), (8, 5, 42, 41), (2, 0, 24, 25), (6, 4, 27, 26), (7, 6, 26, 28), (8, 7, 28, 29), (5, 8, 29, 30), (15, 18, 32, 31), (18, 17, 33, 32), (17, 16, 34, 33), (16, 14, 35, 34), (14, 2, 25, 35), (4, 15, 31, 27), (0, 5, 30, 24), (37, 47, 46, 45, 44, 43, 39, 38, 40, 41, 42, 36), (5, 0, 36, 42), (4, 6, 38, 39), (14, 16, 46, 47), (18, 15, 43, 44), (6, 7, 40, 38), (2, 14, 47, 37), (17, 18, 44, 45), (7, 8, 41, 40), (15, 4, 39, 43), (0, 2, 37, 36), (16, 17, 45, 46)])
_uv = me_cube_003.uv_layers.new(name='UVMap')
_uv.uv.foreach_set('vector', [0.7234, 0.5, 0.7766, 0.5, 0.7766, 0.75, 0.7234, 0.75, 0.375, 0.5, 0.5362, 0.5, 0.5362, 0.75, 0.375, 0.75, 0.375, 0.0, 0.5362, 0.0, 0.5362, 0.25, 0.375, 0.25, 0.125, 0.5, 0.375, 0.5, 0.375, 0.75, 0.125, 0.75, 0.375, 0.25, 0.5362, 0.25, 0.5702, 0.2575, 0.599, 0.2788, 0.6182, 0.3107, 0.625, 0.3484, 0.625, 0.4016, 0.6182, 0.4393, 0.599, 0.4712, 0.5702, 0.4925, 0.5362, 0.5, 0.375, 0.5, 0.7766, 0.75, 0.7766, 0.5, 0.8143, 0.5, 0.8143, 0.75, 0.8143, 0.75, 0.8143, 0.5, 0.875, 0.5, 0.875, 0.75, 0.625, 0.0, 0.625, 0.25, 0.5702, 0.25, 0.5702, 0.0, 0.5702, 0.0, 0.5702, 0.25, 0.5362, 0.25, 0.5362, 0.0, 0.7234, 0.5, 0.7234, 0.75, 0.6857, 0.75, 0.6857, 0.5, 0.6857, 0.5, 0.6857, 0.75, 0.625, 0.75, 0.625, 0.5, 0.625, 0.5, 0.625, 0.75, 0.5702, 0.75, 0.5702, 0.5, 0.5702, 0.5, 0.5702, 0.75, 0.5362, 0.75, 0.5362, 0.5, 0.5587, 0.9618, 0.5333, 0.9674, 0.5333, 0.9674, 0.5587, 0.9618, 0.4044, 0.7826, 0.4044, 0.9674, 0.375, 1.0, 0.375, 0.75, 0.5905, 0.9266, 0.5956, 0.8984, 0.625, 0.9016, 0.6182, 0.9393, 0.5778, 0.9477, 0.5905, 0.9266, 0.6182, 0.9393, 0.599, 0.9712, 0.5587, 0.9618, 0.5778, 0.9477, 0.599, 0.9712, 0.5702, 0.9925, 0.5333, 0.9674, 0.5587, 0.9618, 0.5702, 0.9925, 0.5362, 1.0, 0.5956, 0.8516, 0.5905, 0.8234, 0.6182, 0.8107, 0.625, 0.8484, 0.5905, 0.8234, 0.5778, 0.8023, 0.599, 0.7788, 0.6182, 0.8107, 0.5778, 0.8023, 0.5587, 0.7882, 0.5702, 0.7575, 0.599, 0.7788, 0.5587, 0.7882, 0.5333, 0.7826, 0.5362, 0.75, 0.5702, 0.7575, 0.5333, 0.7826, 0.4044, 0.7826, 0.375, 0.75, 0.5362, 0.75, 0.5956, 0.8984, 0.5956, 0.8516, 0.625, 0.8484, 0.625, 0.9016, 0.4044, 0.9674, 0.5333, 0.9674, 0.5362, 1.0, 0.375, 1.0, 0.4044, 0.7826, 0.5333, 0.7826, 0.5587, 0.7882, 0.5778, 0.8023, 0.5905, 0.8234, 0.5956, 0.8516, 0.5956, 0.8984, 0.5905, 0.9266, 0.5778, 0.9477, 0.5587, 0.9618, 0.5333, 0.9674, 0.4044, 0.9674, 0.5333, 0.9674, 0.4044, 0.9674, 0.4044, 0.9674, 0.5333, 0.9674, 0.5956, 0.8984, 0.5905, 0.9266, 0.5905, 0.9266, 0.5956, 0.8984, 0.5333, 0.7826, 0.5587, 0.7882, 0.5587, 0.7882, 0.5333, 0.7826, 0.5905, 0.8234, 0.5956, 0.8516, 0.5956, 0.8516, 0.5905, 0.8234, 0.5905, 0.9266, 0.5778, 0.9477, 0.5778, 0.9477, 0.5905, 0.9266, 0.4044, 0.7826, 0.5333, 0.7826, 0.5333, 0.7826, 0.4044, 0.7826, 0.5778, 0.8023, 0.5905, 0.8234, 0.5905, 0.8234, 0.5778, 0.8023, 0.5778, 0.9477, 0.5587, 0.9618, 0.5587, 0.9618, 0.5778, 0.9477, 0.5956, 0.8516, 0.5956, 0.8984, 0.5956, 0.8984, 0.5956, 0.8516, 0.4044, 0.9674, 0.4044, 0.7826, 0.4044, 0.7826, 0.4044, 0.9674, 0.5587, 0.7882, 0.5778, 0.8023, 0.5778, 0.8023, 0.5587, 0.7882])
me_cube_003.update()
me_icosphere = bpy.data.meshes.new('Icosphere')
me_icosphere.from_pydata([(0.2764, -0.8506, 0.4472), (-0.7236, -0.5257, 0.4472), (-0.7236, 0.5257, 0.4472), (0.2764, 0.8506, 0.4472), (0.8944, 2.98e-08, 0.4472), (0.0, 2.98e-08, 1.0), (0.9511, -0.309, 0.0), (0.9511, 0.309, 0.0), (0.0, -1.0, 0.0), (0.5878, -0.809, 0.0), (-0.9511, -0.309, 0.0), (-0.5878, -0.809, 0.0), (-0.5878, 0.809, 0.0), (-0.9511, 0.309, 0.0), (0.5878, 0.809, 0.0), (0.0, 1.0, 0.0), (0.6882, -0.5, 0.5257), (-0.2629, -0.809, 0.5257), (-0.8506, 2.98e-08, 0.5257), (-0.2629, 0.809, 0.5257), (0.6882, 0.5, 0.5257), (0.1625, -0.5, 0.8507), (0.5257, 2.98e-08, 0.8507), (-0.4253, -0.309, 0.8507), (-0.4253, 0.309, 0.8507), (0.1625, 0.5, 0.8507), (0.9511, -0.309, -0.2623), (0.9511, 0.309, -0.2623), (0.0, -1.0, -0.2623), (0.5878, -0.809, -0.2623), (-0.9511, -0.309, -0.2623), (-0.5878, -0.809, -0.2623), (-0.5878, 0.809, -0.2623), (-0.9511, 0.309, -0.2623), (0.5878, 0.809, -0.2623), (0.0, 1.0, -0.2623), (-0.9511, 0.309, -0.1749), (-0.9511, 0.309, -0.08743), (-0.5878, 0.809, -0.08743), (-0.5878, 0.809, -0.1749), (0.9511, -0.309, -0.1749), (0.9511, -0.309, -0.08743), (0.5878, -0.809, -0.08743), (0.5878, -0.809, -0.1749), (0.0, -1.0, -0.1749), (0.0, -1.0, -0.08743), (-0.5878, -0.809, -0.08743), (-0.5878, -0.809, -0.1749), (-0.9511, -0.309, -0.08743), (-0.9511, -0.309, -0.1749), (0.0, 1.0, -0.08743), (0.0, 1.0, -0.1749), (0.5878, 0.809, -0.1749), (0.5878, 0.809, -0.08743), (0.9511, 0.309, -0.08743), (0.9511, 0.309, -0.1749), (-0.8831, 0.2869, -0.1749), (-0.8831, 0.2869, -0.08743), (-0.5458, 0.7512, -0.08743), (-0.5458, 0.7512, -0.1749), (0.8831, -0.2869, -0.1749), (0.8831, -0.2869, -0.08743), (0.5458, -0.7512, -0.08743), (0.5458, -0.7512, -0.1749), (-3.406e-08, -0.9285, -0.1749), (-3.406e-08, -0.9285, -0.08743), (-0.5458, -0.7512, -0.08743), (-0.5458, -0.7512, -0.1749), (-0.8831, -0.2869, -0.08743), (-0.8831, -0.2869, -0.1749), (2.554e-08, 0.9285, -0.08743), (2.554e-08, 0.9285, -0.1749), (0.5458, 0.7512, -0.1749), (0.5458, 0.7512, -0.08743), (0.8831, 0.2869, -0.08743), (0.8831, 0.2869, -0.1749)], [], [(0, 16, 21), (1, 17, 23), (2, 18, 24), (3, 19, 25), (4, 20, 22), (22, 25, 5), (22, 20, 25), (20, 3, 25), (25, 24, 5), (25, 19, 24), (19, 2, 24), (24, 23, 5), (24, 18, 23), (18, 1, 23), (23, 21, 5), (23, 17, 21), (17, 0, 21), (21, 22, 5), (21, 16, 22), (16, 4, 22), (7, 20, 4), (7, 14, 20), (14, 3, 20), (15, 19, 3), (15, 12, 19), (12, 2, 19), (13, 18, 2), (13, 10, 18), (10, 1, 18), (11, 17, 1), (11, 8, 17), (8, 0, 17), (9, 16, 0), (9, 6, 16), (6, 4, 16), (14, 15, 3), (12, 13, 2), (10, 11, 1), (8, 9, 0), (6, 7, 4), (36, 39, 32, 33), (40, 43, 29, 26), (44, 47, 31, 28), (47, 49, 30, 31), (49, 36, 33, 30), (39, 51, 35, 32), (52, 55, 27, 34), (43, 44, 28, 29), (51, 52, 34, 35), (55, 40, 26, 27), (7, 6, 41, 54), (50, 53, 73, 70), (15, 14, 53, 50), (51, 39, 59, 71), (9, 8, 45, 42), (41, 42, 62, 61), (14, 7, 54, 53), (40, 55, 75, 60), (12, 15, 50, 38), (38, 50, 70, 58), (10, 13, 37, 48), (47, 44, 64, 67), (11, 10, 48, 46), (54, 41, 61, 74), (8, 11, 46, 45), (55, 52, 72, 75), (6, 9, 42, 41), (45, 46, 66, 65), (13, 12, 38, 37), (53, 54, 74, 73), (74, 61, 60, 75), (70, 73, 72, 71), (62, 65, 64, 63), (73, 74, 75, 72), (58, 70, 71, 59), (68, 57, 56, 69), (66, 68, 69, 67), (65, 66, 67, 64), (61, 62, 63, 60), (57, 58, 59, 56), (43, 40, 60, 63), (48, 37, 57, 68), (52, 51, 71, 72), (37, 38, 58, 57), (36, 49, 69, 56), (42, 45, 65, 62), (39, 36, 56, 59), (46, 48, 68, 66), (44, 43, 63, 64), (49, 47, 67, 69)])
_uv = me_icosphere.uv_layers.new(name='UVMap')
_uv.uv.foreach_set('vector', [0.1818, 0.3149, 0.2727, 0.3149, 0.2273, 0.3937, 0.0, 0.3149, 0.09091, 0.3149, 0.04546, 0.3937, 0.7273, 0.3149, 0.8182, 0.3149, 0.7727, 0.3937, 0.5455, 0.3149, 0.6364, 0.3149, 0.5909, 0.3937, 0.3636, 0.3149, 0.4545, 0.3149, 0.4091, 0.3937, 0.4091, 0.3937, 0.5, 0.3937, 0.4545, 0.4724, 0.4091, 0.3937, 0.4545, 0.3149, 0.5, 0.3937, 0.4545, 0.3149, 0.5455, 0.3149, 0.5, 0.3937, 0.5909, 0.3937, 0.6818, 0.3937, 0.6364, 0.4724, 0.5909, 0.3937, 0.6364, 0.3149, 0.6818, 0.3937, 0.6364, 0.3149, 0.7273, 0.3149, 0.6818, 0.3937, 0.7727, 0.3937, 0.8636, 0.3937, 0.8182, 0.4724, 0.7727, 0.3937, 0.8182, 0.3149, 0.8636, 0.3937, 0.8182, 0.3149, 0.9091, 0.3149, 0.8636, 0.3937, 0.04546, 0.3937, 0.1364, 0.3937, 0.09091, 0.4724, 0.04546, 0.3937, 0.09091, 0.3149, 0.1364, 0.3937, 0.09091, 0.3149, 0.1818, 0.3149, 0.1364, 0.3937, 0.2273, 0.3937, 0.3182, 0.3937, 0.2727, 0.4724, 0.2273, 0.3937, 0.2727, 0.3149, 0.3182, 0.3937, 0.2727, 0.3149, 0.3636, 0.3149, 0.3182, 0.3937, 0.4091, 0.2362, 0.4545, 0.3149, 0.3636, 0.3149, 0.4091, 0.2362, 0.5, 0.2362, 0.4545, 0.3149, 0.5, 0.2362, 0.5455, 0.3149, 0.4545, 0.3149, 0.5909, 0.2362, 0.6364, 0.3149, 0.5455, 0.3149, 0.5909, 0.2362, 0.6818, 0.2362, 0.6364, 0.3149, 0.6818, 0.2362, 0.7273, 0.3149, 0.6364, 0.3149, 0.7727, 0.2362, 0.8182, 0.3149, 0.7273, 0.3149, 0.7727, 0.2362, 0.8636, 0.2362, 0.8182, 0.3149, 0.8636, 0.2362, 0.9091, 0.3149, 0.8182, 0.3149, 0.04546, 0.2362, 0.09091, 0.3149, 0.0, 0.3149, 0.04546, 0.2362, 0.1364, 0.2362, 0.09091, 0.3149, 0.1364, 0.2362, 0.1818, 0.3149, 0.09091, 0.3149, 0.2273, 0.2362, 0.2727, 0.3149, 0.1818, 0.3149, 0.2273, 0.2362, 0.3182, 0.2362, 0.2727, 0.3149, 0.3182, 0.2362, 0.3636, 0.3149, 0.2727, 0.3149, 0.5, 0.2362, 0.5909, 0.2362, 0.5455, 0.3149, 0.6818, 0.2362, 0.7727, 0.2362, 0.7273, 0.3149, 0.8636, 0.2362, 0.9545, 0.2362, 0.9091, 0.3149, 0.1364, 0.2362, 0.2273, 0.2362, 0.1818, 0.3149, 0.3182, 0.2362, 0.4091, 0.2362, 0.3636, 0.3149, 0.7727, 0.2362, 0.6818, 0.2362, 0.6818, 0.2362, 0.7727, 0.2362, 0.3182, 0.2362, 0.2273, 0.2362, 0.2273, 0.2362, 0.3182, 0.2362, 0.1364, 0.2362, 0.04546, 0.2362, 0.04546, 0.2362, 0.1364, 0.2362, 0.9545, 0.2362, 0.8636, 0.2362, 0.8636, 0.2362, 0.9545, 0.2362, 0.8636, 0.2362, 0.7727, 0.2362, 0.7727, 0.2362, 0.8636, 0.2362, 0.6818, 0.2362, 0.5909, 0.2362, 0.5909, 0.2362, 0.6818, 0.2362, 0.5, 0.2362, 0.4091, 0.2362, 0.4091, 0.2362, 0.5, 0.2362, 0.2273, 0.2362, 0.1364, 0.2362, 0.1364, 0.2362, 0.2273, 0.2362, 0.5909, 0.2362, 0.5, 0.2362, 0.5, 0.2362, 0.5909, 0.2362, 0.4091, 0.2362, 0.3182, 0.2362, 0.3182, 0.2362, 0.4091, 0.2362, 0.4091, 0.2362, 0.3182, 0.2362, 0.3182, 0.2362, 0.4091, 0.2362, 0.5909, 0.2362, 0.5, 0.2362, 0.5, 0.2362, 0.5909, 0.2362, 0.5909, 0.2362, 0.5, 0.2362, 0.5, 0.2362, 0.5909, 0.2362, 0.5909, 0.2362, 0.6818, 0.2362, 0.6818, 0.2362, 0.5909, 0.2362, 0.2273, 0.2362, 0.1364, 0.2362, 0.1364, 0.2362, 0.2273, 0.2362, 0.3182, 0.2362, 0.2273, 0.2362, 0.2273, 0.2362, 0.3182, 0.2362, 0.5, 0.2362, 0.4091, 0.2362, 0.4091, 0.2362, 0.5, 0.2362, 0.3182, 0.2362, 0.4091, 0.2362, 0.4091, 0.2362, 0.3182, 0.2362, 0.6818, 0.2362, 0.5909, 0.2362, 0.5909, 0.2362, 0.6818, 0.2362, 0.6818, 0.2362, 0.5909, 0.2362, 0.5909, 0.2362, 0.6818, 0.2362, 0.8636, 0.2362, 0.7727, 0.2362, 0.7727, 0.2362, 0.8636, 0.2362, 0.04546, 0.2362, 0.1364, 0.2362, 0.1364, 0.2362, 0.04546, 0.2362, 0.9545, 0.2362, 0.8636, 0.2362, 0.8636, 0.2362, 0.9545, 0.2362, 0.4091, 0.2362, 0.3182, 0.2362, 0.3182, 0.2362, 0.4091, 0.2362, 0.1364, 0.2362, 0.04546, 0.2362, 0.04546, 0.2362, 0.1364, 0.2362, 0.4091, 0.2362, 0.5, 0.2362, 0.5, 0.2362, 0.4091, 0.2362, 0.3182, 0.2362, 0.2273, 0.2362, 0.2273, 0.2362, 0.3182, 0.2362, 0.1364, 0.2362, 0.04546, 0.2362, 0.04546, 0.2362, 0.1364, 0.2362, 0.7727, 0.2362, 0.6818, 0.2362, 0.6818, 0.2362, 0.7727, 0.2362, 0.5, 0.2362, 0.4091, 0.2362, 0.4091, 0.2362, 0.5, 0.2362, 0.4091, 0.2362, 0.3182, 0.2362, 0.3182, 0.2362, 0.4091, 0.2362, 0.5909, 0.2362, 0.5, 0.2362, 0.5, 0.2362, 0.5909, 0.2362, 0.2273, 0.2362, 0.1364, 0.2362, 0.1364, 0.2362, 0.2273, 0.2362, 0.5, 0.2362, 0.4091, 0.2362, 0.4091, 0.2362, 0.5, 0.2362, 0.6818, 0.2362, 0.5909, 0.2362, 0.5909, 0.2362, 0.6818, 0.2362, 0.8636, 0.2362, 0.7727, 0.2362, 0.7727, 0.2362, 0.8636, 0.2362, 0.9545, 0.2362, 0.8636, 0.2362, 0.8636, 0.2362, 0.9545, 0.2362, 0.1364, 0.2362, 0.04546, 0.2362, 0.04546, 0.2362, 0.1364, 0.2362, 0.3182, 0.2362, 0.2273, 0.2362, 0.2273, 0.2362, 0.3182, 0.2362, 0.7727, 0.2362, 0.6818, 0.2362, 0.6818, 0.2362, 0.7727, 0.2362, 0.2273, 0.2362, 0.3182, 0.2362, 0.3182, 0.2362, 0.2273, 0.2362, 0.8636, 0.2362, 0.7727, 0.2362, 0.7727, 0.2362, 0.8636, 0.2362, 0.5, 0.2362, 0.5909, 0.2362, 0.5909, 0.2362, 0.5, 0.2362, 0.7727, 0.2362, 0.6818, 0.2362, 0.6818, 0.2362, 0.7727, 0.2362, 0.7727, 0.2362, 0.8636, 0.2362, 0.8636, 0.2362, 0.7727, 0.2362, 0.2273, 0.2362, 0.1364, 0.2362, 0.1364, 0.2362, 0.2273, 0.2362, 0.6818, 0.2362, 0.7727, 0.2362, 0.7727, 0.2362, 0.6818, 0.2362, 0.9545, 0.2362, 0.8636, 0.2362, 0.8636, 0.2362, 0.9545, 0.2362, 0.1364, 0.2362, 0.2273, 0.2362, 0.2273, 0.2362, 0.1364, 0.2362, 0.8636, 0.2362, 0.9545, 0.2362, 0.9545, 0.2362, 0.8636, 0.2362])
me_icosphere.update()
me_icosphere_002 = bpy.data.meshes.new('Icosphere.002')
me_icosphere_002.from_pydata([(0.2764, -0.8506, 0.4472), (-0.7236, -0.5257, 0.4472), (-0.7236, 0.5257, 0.4472), (0.2764, 0.8506, 0.4472), (0.8944, 2.98e-08, 0.4472), (0.0, 2.98e-08, 1.0), (0.9511, -0.309, 0.0), (0.9511, 0.309, 0.0), (0.0, -1.0, 0.0), (0.5878, -0.809, 0.0), (-0.9511, -0.309, 0.0), (-0.5878, -0.809, 0.0), (-0.5878, 0.809, 0.0), (-0.9511, 0.309, 0.0), (0.5878, 0.809, 0.0), (0.0, 1.0, 0.0), (0.6882, -0.5, 0.5257), (-0.2629, -0.809, 0.5257), (-0.8506, 2.98e-08, 0.5257), (-0.2629, 0.809, 0.5257), (0.6882, 0.5, 0.5257), (0.1625, -0.5, 0.8507), (0.5257, 2.98e-08, 0.8507), (-0.4253, -0.309, 0.8507), (-0.4253, 0.309, 0.8507), (0.1625, 0.5, 0.8507), (0.9511, -0.309, -0.2623), (0.9511, 0.309, -0.2623), (0.0, -1.0, -0.2623), (0.5878, -0.809, -0.2623), (-0.9511, -0.309, -0.2623), (-0.5878, -0.809, -0.2623), (-0.5878, 0.809, -0.2623), (-0.9511, 0.309, -0.2623), (0.5878, 0.809, -0.2623), (0.0, 1.0, -0.2623), (-0.9511, 0.309, -0.1749), (-0.9511, 0.309, -0.08743), (-0.5878, 0.809, -0.08743), (-0.5878, 0.809, -0.1749), (0.9511, -0.309, -0.1749), (0.9511, -0.309, -0.08743), (0.5878, -0.809, -0.08743), (0.5878, -0.809, -0.1749), (0.0, -1.0, -0.1749), (0.0, -1.0, -0.08743), (-0.5878, -0.809, -0.08743), (-0.5878, -0.809, -0.1749), (-0.9511, -0.309, -0.08743), (-0.9511, -0.309, -0.1749), (0.0, 1.0, -0.08743), (0.0, 1.0, -0.1749), (0.5878, 0.809, -0.1749), (0.5878, 0.809, -0.08743), (0.9511, 0.309, -0.08743), (0.9511, 0.309, -0.1749), (-0.8831, 0.2869, -0.1749), (-0.8831, 0.2869, -0.08743), (-0.5458, 0.7512, -0.08743), (-0.5458, 0.7512, -0.1749), (0.8831, -0.2869, -0.1749), (0.8831, -0.2869, -0.08743), (0.5458, -0.7512, -0.08743), (0.5458, -0.7512, -0.1749), (-3.406e-08, -0.9285, -0.1749), (-3.406e-08, -0.9285, -0.08743), (-0.5458, -0.7512, -0.08743), (-0.5458, -0.7512, -0.1749), (-0.8831, -0.2869, -0.08743), (-0.8831, -0.2869, -0.1749), (2.554e-08, 0.9285, -0.08743), (2.554e-08, 0.9285, -0.1749), (0.5458, 0.7512, -0.1749), (0.5458, 0.7512, -0.08743), (0.8831, 0.2869, -0.08743), (0.8831, 0.2869, -0.1749)], [], [(0, 16, 21), (1, 17, 23), (2, 18, 24), (3, 19, 25), (4, 20, 22), (22, 25, 5), (22, 20, 25), (20, 3, 25), (25, 24, 5), (25, 19, 24), (19, 2, 24), (24, 23, 5), (24, 18, 23), (18, 1, 23), (23, 21, 5), (23, 17, 21), (17, 0, 21), (21, 22, 5), (21, 16, 22), (16, 4, 22), (7, 20, 4), (7, 14, 20), (14, 3, 20), (15, 19, 3), (15, 12, 19), (12, 2, 19), (13, 18, 2), (13, 10, 18), (10, 1, 18), (11, 17, 1), (11, 8, 17), (8, 0, 17), (9, 16, 0), (9, 6, 16), (6, 4, 16), (14, 15, 3), (12, 13, 2), (10, 11, 1), (8, 9, 0), (6, 7, 4), (36, 39, 32, 33), (40, 43, 29, 26), (44, 47, 31, 28), (47, 49, 30, 31), (49, 36, 33, 30), (39, 51, 35, 32), (52, 55, 27, 34), (43, 44, 28, 29), (51, 52, 34, 35), (55, 40, 26, 27), (7, 6, 41, 54), (50, 53, 73, 70), (15, 14, 53, 50), (51, 39, 59, 71), (9, 8, 45, 42), (41, 42, 62, 61), (14, 7, 54, 53), (40, 55, 75, 60), (12, 15, 50, 38), (38, 50, 70, 58), (10, 13, 37, 48), (47, 44, 64, 67), (11, 10, 48, 46), (54, 41, 61, 74), (8, 11, 46, 45), (55, 52, 72, 75), (6, 9, 42, 41), (45, 46, 66, 65), (13, 12, 38, 37), (53, 54, 74, 73), (74, 61, 60, 75), (70, 73, 72, 71), (62, 65, 64, 63), (73, 74, 75, 72), (58, 70, 71, 59), (68, 57, 56, 69), (66, 68, 69, 67), (65, 66, 67, 64), (61, 62, 63, 60), (57, 58, 59, 56), (43, 40, 60, 63), (48, 37, 57, 68), (52, 51, 71, 72), (37, 38, 58, 57), (36, 49, 69, 56), (42, 45, 65, 62), (39, 36, 56, 59), (46, 48, 68, 66), (44, 43, 63, 64), (49, 47, 67, 69)])
_uv = me_icosphere_002.uv_layers.new(name='UVMap')
_uv.uv.foreach_set('vector', [0.1818, 0.3149, 0.2727, 0.3149, 0.2273, 0.3937, 0.0, 0.3149, 0.09091, 0.3149, 0.04546, 0.3937, 0.7273, 0.3149, 0.8182, 0.3149, 0.7727, 0.3937, 0.5455, 0.3149, 0.6364, 0.3149, 0.5909, 0.3937, 0.3636, 0.3149, 0.4545, 0.3149, 0.4091, 0.3937, 0.4091, 0.3937, 0.5, 0.3937, 0.4545, 0.4724, 0.4091, 0.3937, 0.4545, 0.3149, 0.5, 0.3937, 0.4545, 0.3149, 0.5455, 0.3149, 0.5, 0.3937, 0.5909, 0.3937, 0.6818, 0.3937, 0.6364, 0.4724, 0.5909, 0.3937, 0.6364, 0.3149, 0.6818, 0.3937, 0.6364, 0.3149, 0.7273, 0.3149, 0.6818, 0.3937, 0.7727, 0.3937, 0.8636, 0.3937, 0.8182, 0.4724, 0.7727, 0.3937, 0.8182, 0.3149, 0.8636, 0.3937, 0.8182, 0.3149, 0.9091, 0.3149, 0.8636, 0.3937, 0.04546, 0.3937, 0.1364, 0.3937, 0.09091, 0.4724, 0.04546, 0.3937, 0.09091, 0.3149, 0.1364, 0.3937, 0.09091, 0.3149, 0.1818, 0.3149, 0.1364, 0.3937, 0.2273, 0.3937, 0.3182, 0.3937, 0.2727, 0.4724, 0.2273, 0.3937, 0.2727, 0.3149, 0.3182, 0.3937, 0.2727, 0.3149, 0.3636, 0.3149, 0.3182, 0.3937, 0.4091, 0.2362, 0.4545, 0.3149, 0.3636, 0.3149, 0.4091, 0.2362, 0.5, 0.2362, 0.4545, 0.3149, 0.5, 0.2362, 0.5455, 0.3149, 0.4545, 0.3149, 0.5909, 0.2362, 0.6364, 0.3149, 0.5455, 0.3149, 0.5909, 0.2362, 0.6818, 0.2362, 0.6364, 0.3149, 0.6818, 0.2362, 0.7273, 0.3149, 0.6364, 0.3149, 0.7727, 0.2362, 0.8182, 0.3149, 0.7273, 0.3149, 0.7727, 0.2362, 0.8636, 0.2362, 0.8182, 0.3149, 0.8636, 0.2362, 0.9091, 0.3149, 0.8182, 0.3149, 0.04546, 0.2362, 0.09091, 0.3149, 0.0, 0.3149, 0.04546, 0.2362, 0.1364, 0.2362, 0.09091, 0.3149, 0.1364, 0.2362, 0.1818, 0.3149, 0.09091, 0.3149, 0.2273, 0.2362, 0.2727, 0.3149, 0.1818, 0.3149, 0.2273, 0.2362, 0.3182, 0.2362, 0.2727, 0.3149, 0.3182, 0.2362, 0.3636, 0.3149, 0.2727, 0.3149, 0.5, 0.2362, 0.5909, 0.2362, 0.5455, 0.3149, 0.6818, 0.2362, 0.7727, 0.2362, 0.7273, 0.3149, 0.8636, 0.2362, 0.9545, 0.2362, 0.9091, 0.3149, 0.1364, 0.2362, 0.2273, 0.2362, 0.1818, 0.3149, 0.3182, 0.2362, 0.4091, 0.2362, 0.3636, 0.3149, 0.7727, 0.2362, 0.6818, 0.2362, 0.6818, 0.2362, 0.7727, 0.2362, 0.3182, 0.2362, 0.2273, 0.2362, 0.2273, 0.2362, 0.3182, 0.2362, 0.1364, 0.2362, 0.04546, 0.2362, 0.04546, 0.2362, 0.1364, 0.2362, 0.9545, 0.2362, 0.8636, 0.2362, 0.8636, 0.2362, 0.9545, 0.2362, 0.8636, 0.2362, 0.7727, 0.2362, 0.7727, 0.2362, 0.8636, 0.2362, 0.6818, 0.2362, 0.5909, 0.2362, 0.5909, 0.2362, 0.6818, 0.2362, 0.5, 0.2362, 0.4091, 0.2362, 0.4091, 0.2362, 0.5, 0.2362, 0.2273, 0.2362, 0.1364, 0.2362, 0.1364, 0.2362, 0.2273, 0.2362, 0.5909, 0.2362, 0.5, 0.2362, 0.5, 0.2362, 0.5909, 0.2362, 0.4091, 0.2362, 0.3182, 0.2362, 0.3182, 0.2362, 0.4091, 0.2362, 0.4091, 0.2362, 0.3182, 0.2362, 0.3182, 0.2362, 0.4091, 0.2362, 0.5909, 0.2362, 0.5, 0.2362, 0.5, 0.2362, 0.5909, 0.2362, 0.5909, 0.2362, 0.5, 0.2362, 0.5, 0.2362, 0.5909, 0.2362, 0.5909, 0.2362, 0.6818, 0.2362, 0.6818, 0.2362, 0.5909, 0.2362, 0.2273, 0.2362, 0.1364, 0.2362, 0.1364, 0.2362, 0.2273, 0.2362, 0.3182, 0.2362, 0.2273, 0.2362, 0.2273, 0.2362, 0.3182, 0.2362, 0.5, 0.2362, 0.4091, 0.2362, 0.4091, 0.2362, 0.5, 0.2362, 0.3182, 0.2362, 0.4091, 0.2362, 0.4091, 0.2362, 0.3182, 0.2362, 0.6818, 0.2362, 0.5909, 0.2362, 0.5909, 0.2362, 0.6818, 0.2362, 0.6818, 0.2362, 0.5909, 0.2362, 0.5909, 0.2362, 0.6818, 0.2362, 0.8636, 0.2362, 0.7727, 0.2362, 0.7727, 0.2362, 0.8636, 0.2362, 0.04546, 0.2362, 0.1364, 0.2362, 0.1364, 0.2362, 0.04546, 0.2362, 0.9545, 0.2362, 0.8636, 0.2362, 0.8636, 0.2362, 0.9545, 0.2362, 0.4091, 0.2362, 0.3182, 0.2362, 0.3182, 0.2362, 0.4091, 0.2362, 0.1364, 0.2362, 0.04546, 0.2362, 0.04546, 0.2362, 0.1364, 0.2362, 0.4091, 0.2362, 0.5, 0.2362, 0.5, 0.2362, 0.4091, 0.2362, 0.3182, 0.2362, 0.2273, 0.2362, 0.2273, 0.2362, 0.3182, 0.2362, 0.1364, 0.2362, 0.04546, 0.2362, 0.04546, 0.2362, 0.1364, 0.2362, 0.7727, 0.2362, 0.6818, 0.2362, 0.6818, 0.2362, 0.7727, 0.2362, 0.5, 0.2362, 0.4091, 0.2362, 0.4091, 0.2362, 0.5, 0.2362, 0.4091, 0.2362, 0.3182, 0.2362, 0.3182, 0.2362, 0.4091, 0.2362, 0.5909, 0.2362, 0.5, 0.2362, 0.5, 0.2362, 0.5909, 0.2362, 0.2273, 0.2362, 0.1364, 0.2362, 0.1364, 0.2362, 0.2273, 0.2362, 0.5, 0.2362, 0.4091, 0.2362, 0.4091, 0.2362, 0.5, 0.2362, 0.6818, 0.2362, 0.5909, 0.2362, 0.5909, 0.2362, 0.6818, 0.2362, 0.8636, 0.2362, 0.7727, 0.2362, 0.7727, 0.2362, 0.8636, 0.2362, 0.9545, 0.2362, 0.8636, 0.2362, 0.8636, 0.2362, 0.9545, 0.2362, 0.1364, 0.2362, 0.04546, 0.2362, 0.04546, 0.2362, 0.1364, 0.2362, 0.3182, 0.2362, 0.2273, 0.2362, 0.2273, 0.2362, 0.3182, 0.2362, 0.7727, 0.2362, 0.6818, 0.2362, 0.6818, 0.2362, 0.7727, 0.2362, 0.2273, 0.2362, 0.3182, 0.2362, 0.3182, 0.2362, 0.2273, 0.2362, 0.8636, 0.2362, 0.7727, 0.2362, 0.7727, 0.2362, 0.8636, 0.2362, 0.5, 0.2362, 0.5909, 0.2362, 0.5909, 0.2362, 0.5, 0.2362, 0.7727, 0.2362, 0.6818, 0.2362, 0.6818, 0.2362, 0.7727, 0.2362, 0.7727, 0.2362, 0.8636, 0.2362, 0.8636, 0.2362, 0.7727, 0.2362, 0.2273, 0.2362, 0.1364, 0.2362, 0.1364, 0.2362, 0.2273, 0.2362, 0.6818, 0.2362, 0.7727, 0.2362, 0.7727, 0.2362, 0.6818, 0.2362, 0.9545, 0.2362, 0.8636, 0.2362, 0.8636, 0.2362, 0.9545, 0.2362, 0.1364, 0.2362, 0.2273, 0.2362, 0.2273, 0.2362, 0.1364, 0.2362, 0.8636, 0.2362, 0.9545, 0.2362, 0.9545, 0.2362, 0.8636, 0.2362])
me_icosphere_002.update()
me_cylinder_006 = bpy.data.meshes.new('Cylinder.006')
me_cylinder_006.from_pydata([(0.0, 1.0, -1.0), (0.0, 1.0, 1.794), (0.866, 0.5, -1.0), (0.866, 0.5, 1.794), (0.866, -0.5, -1.0), (0.866, -0.5, 1.794), (0.0, -1.0, -1.0), (0.0, -1.0, 1.794), (-0.866, -0.5, -1.0), (-0.866, -0.5, 1.794), (-0.866, 0.5, -1.0), (-0.866, 0.5, 1.794), (0.0, 1.0, 1.292), (0.0, 1.0, 1.576), (0.866, 0.5, 1.576), (0.866, 0.5, 1.292), (0.866, -0.5, 1.576), (0.866, -0.5, 1.292), (0.0, -1.0, 1.576), (0.0, -1.0, 1.292), (-0.866, -0.5, 1.576), (-0.866, -0.5, 1.292), (-0.866, 0.5, 1.576), (-0.866, 0.5, 1.292), (-2.687e-09, 0.7296, 1.292), (-2.687e-09, 0.7296, 1.576), (0.6318, 0.3648, 1.576), (0.6318, 0.3648, 1.292), (0.6318, -0.3648, 1.576), (0.6318, -0.3648, 1.292), (-2.687e-09, -0.7296, 1.576), (-2.687e-09, -0.7296, 1.292), (-0.6318, -0.3648, 1.576), (-0.6318, -0.3648, 1.292), (-0.6318, 0.3648, 1.576), (-0.6318, 0.3648, 1.292)], [], [(13, 1, 3, 14), (14, 3, 5, 16), (16, 5, 7, 18), (18, 7, 9, 20), (3, 1, 11, 9, 7, 5), (20, 9, 11, 22), (22, 11, 1, 13), (0, 2, 4, 6, 8, 10), (10, 23, 12, 0), (15, 12, 24, 27), (8, 21, 23, 10), (20, 22, 34, 32), (6, 19, 21, 8), (19, 17, 29, 31), (4, 17, 19, 6), (14, 16, 28, 26), (2, 15, 17, 4), (23, 21, 33, 35), (0, 12, 15, 2), (18, 20, 32, 30), (35, 34, 25, 24), (33, 32, 34, 35), (31, 30, 32, 33), (29, 28, 30, 31), (27, 26, 28, 29), (24, 25, 26, 27), (12, 23, 35, 24), (16, 18, 30, 28), (21, 19, 31, 33), (13, 14, 26, 25), (22, 13, 25, 34), (17, 15, 27, 29)])
_uv = me_cylinder_006.uv_layers.new(name='UVMap')
_uv.uv.foreach_set('vector', [1.0, 0.9611, 1.0, 1.0, 0.8333, 1.0, 0.8333, 0.9611, 0.8333, 0.9611, 0.8333, 1.0, 0.6667, 1.0, 0.6667, 0.9611, 0.6667, 0.9611, 0.6667, 1.0, 0.5, 1.0, 0.5, 0.9611, 0.5, 0.9611, 0.5, 1.0, 0.3333, 1.0, 0.3333, 0.9611, 0.4578, 0.37, 0.25, 0.49, 0.04215, 0.37, 0.04215, 0.13, 0.25, 0.01, 0.4578, 0.13, 0.3333, 0.9611, 0.3333, 1.0, 0.1667, 1.0, 0.1667, 0.9611, 0.1667, 0.9611, 0.1667, 1.0, -8.941e-08, 1.0, -8.941e-08, 0.9611, 0.75, 0.49, 0.9578, 0.37, 0.9578, 0.13, 0.75, 0.01, 0.5422, 0.13, 0.5422, 0.37, 0.1667, 0.5, 0.1667, 0.9103, -8.941e-08, 0.9103, -8.941e-08, 0.5, 0.8333, 0.9103, 1.0, 0.9103, 1.0, 0.9103, 0.8333, 0.9103, 0.3333, 0.5, 0.3333, 0.9103, 0.1667, 0.9103, 0.1667, 0.5, 0.3333, 0.9611, 0.1667, 0.9611, 0.1667, 0.9611, 0.3333, 0.9611, 0.5, 0.5, 0.5, 0.9103, 0.3333, 0.9103, 0.3333, 0.5, 0.5, 0.9103, 0.6667, 0.9103, 0.6667, 0.9103, 0.5, 0.9103, 0.6667, 0.5, 0.6667, 0.9103, 0.5, 0.9103, 0.5, 0.5, 0.8333, 0.9611, 0.6667, 0.9611, 0.6667, 0.9611, 0.8333, 0.9611, 0.8333, 0.5, 0.8333, 0.9103, 0.6667, 0.9103, 0.6667, 0.5, 0.1667, 0.9103, 0.3333, 0.9103, 0.3333, 0.9103, 0.1667, 0.9103, 1.0, 0.5, 1.0, 0.9103, 0.8333, 0.9103, 0.8333, 0.5, 0.5, 0.9611, 0.3333, 0.9611, 0.3333, 0.9611, 0.5, 0.9611, 0.1667, 0.9103, 0.1667, 0.9611, -8.941e-08, 0.9611, -8.941e-08, 0.9103, 0.3333, 0.9103, 0.3333, 0.9611, 0.1667, 0.9611, 0.1667, 0.9103, 0.5, 0.9103, 0.5, 0.9611, 0.3333, 0.9611, 0.3333, 0.9103, 0.6667, 0.9103, 0.6667, 0.9611, 0.5, 0.9611, 0.5, 0.9103, 0.8333, 0.9103, 0.8333, 0.9611, 0.6667, 0.9611, 0.6667, 0.9103, 1.0, 0.9103, 1.0, 0.9611, 0.8333, 0.9611, 0.8333, 0.9103, -8.941e-08, 0.9103, 0.1667, 0.9103, 0.1667, 0.9103, -8.941e-08, 0.9103, 0.6667, 0.9611, 0.5, 0.9611, 0.5, 0.9611, 0.6667, 0.9611, 0.3333, 0.9103, 0.5, 0.9103, 0.5, 0.9103, 0.3333, 0.9103, 1.0, 0.9611, 0.8333, 0.9611, 0.8333, 0.9611, 1.0, 0.9611, 0.1667, 0.9611, -8.941e-08, 0.9611, -8.941e-08, 0.9611, 0.1667, 0.9611, 0.6667, 0.9103, 0.8333, 0.9103, 0.8333, 0.9103, 0.6667, 0.9103])
me_cylinder_006.update()

# ---- objects
ob_light = bpy.data.objects.new('Light', light_light)
ob_camera = bpy.data.objects.new('Camera', cam_camera)
ob_body = bpy.data.objects.new('body', me_plane)
ob_jet_1 = bpy.data.objects.new('jet_1', me_cylinder)
ob_jet_main = bpy.data.objects.new('jet_main', me_cylinder_001)
ob_jet_sides = bpy.data.objects.new('jet_sides', me_cylinder_002)
ob_jet_empty = bpy.data.objects.new('jet_empty', None)
ob_ref_image = bpy.data.objects.new('ref_image', None)
ob_hold = bpy.data.objects.new('hold', me_cube_001)
ob_barrel_main = bpy.data.objects.new('barrel_main', me_cylinder_003)
ob_barrel_sides = bpy.data.objects.new('barrel_sides', me_cylinder_003)
ob_barrel_mirror_empty = bpy.data.objects.new('barrel_mirror_empty', None)
ob_barrel_base = bpy.data.objects.new('barrel_base', me_cylinder_005)
ob_barrel_base_2 = bpy.data.objects.new('barrel_base_2', me_cube_003)
ob_inside_sphere = bpy.data.objects.new('inside_sphere', me_icosphere)
ob_outside_sphere = bpy.data.objects.new('outside_sphere', me_icosphere_002)
ob_antennae_1 = bpy.data.objects.new('antennae_1', me_cylinder_006)
ob_antennae_2 = bpy.data.objects.new('antennae_2', me_cylinder_006)
ob_antennae_3 = bpy.data.objects.new('antennae_3', me_cylinder_006)

# ---- transforms, parenting, visibility, modifiers, constraints
ob_light.location = (4.076, 1.005, 5.904)
ob_light.rotation_euler = (0.6503, 0.05522, 1.866)
ob_light.lock_rotations_4d = False
ob_light.empty_display_type = 'ARROWS'
ob_light.color = (0.0, 0.0, 0.0, 0.0)
ob_light.lineart.crease_threshold = 0.0
ob_camera.location = (7.359, -6.926, 4.958)
ob_camera.rotation_euler = (1.109, 0.0, 0.8149)
ob_camera.lock_rotations_4d = False
ob_camera.empty_display_type = 'ARROWS'
ob_camera.color = (0.0, 0.0, 0.0, 0.0)
ob_camera.display_type = 'WIRE'
ob_camera.lineart.crease_threshold = 0.0
ob_body.location = (0.0, 0.0, 0.0)
ob_body.scale = (2.75, 2.75, 2.75)
_m = ob_body.modifiers.new('Mirror', 'MIRROR')
_m.use_clip = True
ob_jet_1.location = (0.0, 3.638, 0.194)
ob_jet_1.rotation_euler = (1.571, -0.0, 0.0)
ob_jet_1.scale = (1.0, 0.5947, 1.0)
ob_jet_main.location = (0.0, 3.197, 0.1947)
ob_jet_main.rotation_euler = (1.571, -0.0, 0.0)
ob_jet_main.scale = (1.017, 0.6266, 1.017)
ob_jet_sides.location = (4.351, 2.669, 0.14)
ob_jet_sides.rotation_euler = (1.571, -0.0, 0.0)
ob_jet_sides.scale = (0.5406, 0.3966, 0.6435)
_m = ob_jet_sides.modifiers.new('Mirror', 'MIRROR')
_m.mirror_object = ob_jet_empty
ob_jet_empty.location = (0.0, 0.0, 0.0)
ob_ref_image.location = (8.941, -1.624e-07, 5.0)
ob_ref_image.rotation_euler = (1.192e-07, -0.0, 0.0)
ob_ref_image.scale = (10.0, 10.0, 10.0)
ob_ref_image.empty_display_type = 'IMAGE'
ob_ref_image.empty_display_size = 5.0
ob_ref_image.use_empty_image_alpha = True
ob_ref_image.color = (1.0, 1.0, 1.0, 0.2047)
ob_ref_image.hide_render = True
ob_hold.location = (-0.0004174, -1.442, 2.091)
ob_hold.scale = (0.5502, 0.5502, 0.5502)
ob_barrel_main.location = (-0.0004174, -1.587, 2.127)
ob_barrel_main.rotation_euler = (1.571, -0.0, 0.0)
ob_barrel_main.scale = (0.1523, 0.1523, 0.7036)
ob_barrel_sides.location = (0.1622, -1.587, 1.871)
ob_barrel_sides.rotation_euler = (1.571, -0.0, 0.0)
ob_barrel_sides.scale = (0.1523, 0.1523, 0.7036)
_m = ob_barrel_sides.modifiers.new('Mirror', 'MIRROR')
_m.mirror_object = ob_barrel_mirror_empty
ob_barrel_mirror_empty.location = (-0.0004174, -0.9964, 2.091)
ob_barrel_mirror_empty.scale = (0.5502, 0.5502, 0.5502)
ob_barrel_base.location = (0.0, 0.6769, 1.941)
ob_barrel_base.rotation_euler = (1.571, -0.0, 0.0)
ob_barrel_base.scale = (0.5554, 0.5554, 0.8645)
ob_barrel_base_2.location = (0.0, 0.5607, 1.983)
ob_barrel_base_2.rotation_euler = (-0.0, 3.142, -0.0)
ob_barrel_base_2.scale = (0.5896, 0.7326, 0.5292)
ob_inside_sphere.location = (0.0, 1.224, 1.409)
ob_inside_sphere.rotation_euler = (0.0, -0.0, -0.3491)
ob_inside_sphere.scale = (1.209, 1.209, 1.209)
ob_outside_sphere.location = (0.0, 1.224, 1.409)
ob_outside_sphere.rotation_euler = (0.0, -0.0, -0.3092)
ob_outside_sphere.scale = (1.377, 1.377, 1.377)
_m = ob_outside_sphere.modifiers.new('Boolean', 'BOOLEAN')
_m.object = ob_barrel_base_2
ob_antennae_1.location = (1.544, 2.23, 1.368)
ob_antennae_1.rotation_euler = (0.0, -0.0, 3.63)
ob_antennae_1.scale = (0.09263, 0.09263, 0.2796)
ob_antennae_2.location = (1.485, 1.997, 1.111)
ob_antennae_2.rotation_euler = (0.0, -0.0, 3.63)
ob_antennae_2.scale = (0.09263, 0.09263, 0.2796)
ob_antennae_3.location = (1.309, 2.164, 1.211)
ob_antennae_3.rotation_euler = (0.0, -0.0, 3.63)
ob_antennae_3.scale = (0.09263, 0.09263, 0.2796)

# ---- collection membership
col_scene_components.objects.link(ob_light)
col_scene_components.objects.link(ob_camera)
col_ship.objects.link(ob_body)
col_ship.objects.link(ob_jet_1)
col_ship.objects.link(ob_jet_main)
col_ship.objects.link(ob_jet_sides)
col_ship.objects.link(ob_jet_empty)
col_ref_imange.objects.link(ob_ref_image)
col_gattling_gun.objects.link(ob_hold)
col_gattling_gun.objects.link(ob_barrel_main)
col_gattling_gun.objects.link(ob_barrel_sides)
col_gattling_gun.objects.link(ob_barrel_mirror_empty)
col_gattling_gun.objects.link(ob_barrel_base)
col_gattling_gun.objects.link(ob_barrel_base_2)
col_gattling_gun.objects.link(ob_inside_sphere)
col_gattling_gun.objects.link(ob_outside_sphere)
col_antennae.objects.link(ob_antennae_1)
col_antennae.objects.link(ob_antennae_2)
col_antennae.objects.link(ob_antennae_3)

# ---- scene / render settings (as saved in the file)
scene.camera = ob_camera
scene.frame_start = 1; scene.frame_end = 250; scene.frame_set(1)
scene.render.engine = 'BLENDER_EEVEE_NEXT'
scene.cycles.sampling_pattern = 'TABULATED_SOBOL'
bpy.context.view_layer.update()
